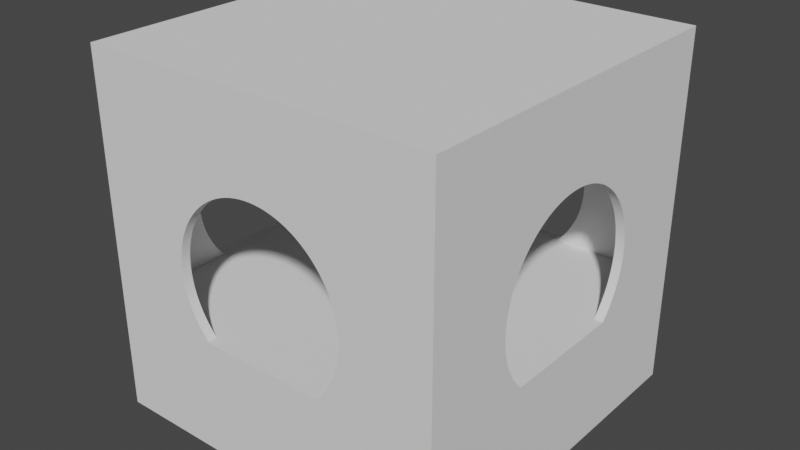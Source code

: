 # Source: 4way_splitter.blend  (saved by Blender 2.93.20; exported with 4.5.12 LTS)
import bpy
from mathutils import Matrix  # noqa: F401  (used for matrix-valued properties, if any)

bpy.ops.wm.read_factory_settings(use_empty=True)
scene = bpy.context.scene
scene.name = 'Scene'

# ---- collections
col_collection = bpy.data.collections.new('Collection'); scene.collection.children.link(col_collection)

# ---- world
world_world = bpy.data.worlds.new('World'); scene.world = world_world
world_world.use_nodes = True; world_world.node_tree.nodes.clear()
_N = world_world.node_tree.nodes; _L = world_world.node_tree.links
n0 = _N.new('ShaderNodeOutputWorld'); n0.name = 'World Output'; n0.location = (300, 300)
n1 = _N.new('ShaderNodeBackground'); n1.name = 'Background'; n1.location = (10, 300)
n1.inputs[0].default_value = (0.05088, 0.05088, 0.05088, 1.0)
_L.new(n1.outputs[0], n0.inputs[0])
n0.is_active_output = True
world_world.color = (0.05088, 0.05088, 0.05088)
world_world.use_sun_shadow = False
world_world.sun_shadow_jitter_overblur = 0.0

# ---- meshes
me_cube_001 = bpy.data.meshes.new('Cube.001')
me_cube_001.from_pydata([(-20.0, 0.008589, 10.0), (20.0, 0.008589, 10.0), (-20.0, 0.6365, 9.98), (20.0, 0.6365, 9.98), (-20.0, 1.262, 9.921), (20.0, 1.262, 9.921), (-20.0, 1.882, 9.823), (20.0, 1.882, 9.823), (-20.0, 2.495, 9.686), (20.0, 2.495, 9.686), (-20.0, 3.099, 9.511), (20.0, 3.099, 9.511), (-20.0, 3.69, 9.298), (20.0, 3.69, 9.298), (-20.0, 4.266, 9.048), (20.0, 4.266, 9.048), (-20.0, 4.826, 8.763), (20.0, 4.826, 8.763), (-20.0, 5.367, 8.443), (20.0, 5.367, 8.443), (-20.0, 5.886, 8.09), (20.0, 5.886, 8.09), (-20.0, 6.383, 7.705), (20.0, 6.383, 7.705), (-20.0, 6.854, 7.29), (20.0, 6.854, 7.29), (-20.0, 7.298, 6.845), (20.0, 7.298, 6.845), (-20.0, 7.714, 6.374), (20.0, 7.714, 6.374), (-20.0, 8.099, 5.878), (20.0, 8.099, 5.878), (-20.0, 8.452, 5.358), (20.0, 8.452, 5.358), (-20.0, 8.772, 4.818), (20.0, 8.772, 4.818), (-20.0, 9.057, 4.258), (20.0, 9.057, 4.258), (-20.0, 9.306, 3.681), (20.0, 9.306, 3.681), (-20.0, 9.519, 3.09), (20.0, 9.519, 3.09), (-20.0, 9.694, 2.487), (20.0, 9.694, 2.487), (-20.0, 9.831, 1.874), (20.0, 9.831, 1.874), (-20.0, 9.93, 1.253), (20.0, 9.93, 1.253), (-20.0, 9.989, 0.6279), (20.0, 9.989, 0.6279), (-20.0, 10.01, -4.013e-06), (20.0, 10.01, -4.013e-06), (-20.0, 9.989, -0.6279), (20.0, 9.989, -0.6279), (-20.0, 9.93, -1.253), (20.0, 9.93, -1.253), (-20.0, 9.831, -1.874), (20.0, 9.831, -1.874), (-20.0, 9.694, -2.487), (20.0, 9.694, -2.487), (-20.0, 9.519, -3.09), (20.0, 9.519, -3.09), (-20.0, 9.306, -3.681), (20.0, 9.306, -3.681), (-20.0, 9.057, -4.258), (20.0, 9.057, -4.258), (-20.0, 8.772, -4.818), (20.0, 8.772, -4.818), (-20.0, 8.452, -5.358), (20.0, 8.452, -5.358), (-20.0, 8.099, -5.878), (20.0, 8.099, -5.878), (-20.0, 7.714, -6.374), (20.0, 7.714, -6.374), (-20.0, 7.298, -6.845), (20.0, 7.298, -6.845), (-20.0, 6.854, -7.29), (20.0, 6.854, -7.29), (-20.0, 6.383, -7.705), (20.0, 6.383, -7.705), (-20.0, 5.886, -8.09), (20.0, 5.886, -8.09), (-20.0, 5.367, -8.443), (20.0, 5.367, -8.443), (-20.0, 4.826, -8.763), (20.0, 4.826, -8.763), (-20.0, 4.266, -9.048), (20.0, 4.266, -9.048), (-20.0, 3.69, -9.298), (20.0, 3.69, -9.298), (-20.0, 3.099, -9.511), (20.0, 3.099, -9.511), (-20.0, 2.495, -9.686), (20.0, 2.495, -9.686), (-20.0, 1.882, -9.823), (20.0, 1.882, -9.823), (-20.0, 1.262, -9.921), (20.0, 1.262, -9.921), (-20.0, 0.6365, -9.98), (20.0, 0.6365, -9.98), (-20.0, 0.008578, -10.0), (20.0, 0.008578, -10.0), (-20.0, -0.6193, -9.98), (20.0, -0.6193, -9.98), (-20.0, -1.245, -9.921), (20.0, -1.245, -9.921), (-20.0, -1.865, -9.823), (20.0, -1.865, -9.823), (-20.0, -2.478, -9.686), (20.0, -2.478, -9.686), (-20.0, -3.082, -9.511), (20.0, -3.082, -9.511), (-20.0, -3.673, -9.298), (20.0, -3.673, -9.298), (-20.0, -4.249, -9.048), (20.0, -4.249, -9.048), (-20.0, -4.809, -8.763), (20.0, -4.809, -8.763), (-20.0, -5.35, -8.443), (20.0, -5.35, -8.443), (-20.0, -5.869, -8.09), (20.0, -5.869, -8.09), (-20.0, -6.366, -7.705), (20.0, -6.366, -7.705), (-20.0, -6.837, -7.29), (20.0, -6.837, -7.29), (-20.0, -7.281, -6.845), (20.0, -7.281, -6.845), (-20.0, -7.697, -6.374), (20.0, -7.697, -6.374), (-20.0, -8.082, -5.878), (20.0, -8.082, -5.878), (-20.0, -8.435, -5.358), (20.0, -8.435, -5.358), (-20.0, -8.754, -4.818), (20.0, -8.754, -4.818), (-20.0, -9.04, -4.258), (20.0, -9.04, -4.258), (-20.0, -9.289, -3.681), (20.0, -9.289, -3.681), (-20.0, -9.502, -3.09), (20.0, -9.502, -3.09), (-20.0, -9.677, -2.487), (20.0, -9.677, -2.487), (-20.0, -9.814, -1.874), (20.0, -9.814, -1.874), (-20.0, -9.913, -1.253), (20.0, -9.913, -1.253), (-20.0, -9.972, -0.6279), (20.0, -9.972, -0.6279), (-20.0, -9.991, 1.442e-05), (20.0, -9.991, 1.442e-05), (-20.0, -9.972, 0.6279), (20.0, -9.972, 0.6279), (-20.0, -9.913, 1.253), (20.0, -9.913, 1.253), (-20.0, -9.814, 1.874), (20.0, -9.814, 1.874), (-20.0, -9.677, 2.487), (20.0, -9.677, 2.487), (-20.0, -9.502, 3.09), (20.0, -9.502, 3.09), (-20.0, -9.289, 3.681), (20.0, -9.289, 3.681), (-20.0, -9.04, 4.258), (20.0, -9.04, 4.258), (-20.0, -8.754, 4.818), (20.0, -8.754, 4.818), (-20.0, -8.435, 5.358), (20.0, -8.435, 5.358), (-20.0, -8.082, 5.878), (20.0, -8.082, 5.878), (-20.0, -7.697, 6.374), (20.0, -7.697, 6.374), (-20.0, -7.281, 6.845), (20.0, -7.281, 6.845), (-20.0, -6.837, 7.29), (20.0, -6.837, 7.29), (-20.0, -6.366, 7.705), (20.0, -6.366, 7.705), (-20.0, -5.869, 8.09), (20.0, -5.869, 8.09), (-20.0, -5.35, 8.443), (20.0, -5.35, 8.443), (-20.0, -4.809, 8.763), (20.0, -4.809, 8.763), (-20.0, -4.249, 9.048), (20.0, -4.249, 9.048), (-20.0, -3.673, 9.298), (20.0, -3.673, 9.298), (-20.0, -3.082, 9.511), (20.0, -3.082, 9.511), (-20.0, -2.478, 9.686), (20.0, -2.478, 9.686), (-20.0, -1.865, 9.823), (20.0, -1.865, 9.823), (-20.0, -1.245, 9.921), (20.0, -1.245, 9.921), (-20.0, -0.6193, 9.98), (20.0, -0.6193, 9.98), (0.0, 19.99, 10.0), (0.6279, 19.99, 9.98), (1.253, 19.99, 9.921), (1.874, 19.99, 9.823), (2.487, 19.99, 9.686), (3.09, 19.99, 9.511), (3.681, 19.99, 9.298), (4.258, 19.99, 9.048), (4.818, 19.99, 8.763), (5.358, 19.99, 8.443), (5.878, 19.99, 8.09), (6.374, 19.99, 7.705), (6.845, 19.99, 7.29), (7.29, 19.99, 6.845), (7.705, 19.99, 6.374), (8.09, 19.99, 5.878), (8.443, 19.99, 5.358), (8.763, 19.99, 4.818), (9.048, 19.99, 4.258), (9.298, 19.99, 3.681), (9.511, 19.99, 3.09), (9.686, 19.99, 2.487), (9.823, 19.99, 1.874), (9.921, 19.99, 1.253), (9.98, 19.99, 0.6279), (10.0, 19.99, -4.013e-06), (9.98, 19.99, -0.6279), (9.921, 19.99, -1.253), (9.823, 19.99, -1.874), (9.686, 19.99, -2.487), (9.511, 19.99, -3.09), (9.298, 19.99, -3.681), (9.048, 19.99, -4.258), (8.763, 19.99, -4.818), (8.443, 19.99, -5.358), (8.09, 19.99, -5.878), (7.705, 19.99, -6.374), (7.29, 19.99, -6.845), (6.845, 19.99, -7.29), (6.374, 19.99, -7.705), (5.878, 19.99, -8.09), (5.358, 19.99, -8.443), (4.818, 19.99, -8.763), (4.258, 19.99, -9.048), (3.681, 19.99, -9.298), (3.09, 19.99, -9.511), (2.487, 19.99, -9.686), (1.874, 19.99, -9.823), (1.253, 19.99, -9.921), (0.6279, 19.99, -9.98), (-1.041e-05, 19.99, -10.0), (-0.6279, 19.99, -9.98), (-1.253, 19.99, -9.921), (-1.874, 19.99, -9.823), (-2.487, 19.99, -9.686), (-3.09, 19.99, -9.511), (-3.681, 19.99, -9.298), (-4.258, 19.99, -9.048), (-4.818, 19.99, -8.763), (-5.358, 19.99, -8.443), (-5.878, 19.99, -8.09), (-6.374, 19.99, -7.705), (-6.845, 19.99, -7.29), (-7.29, 19.99, -6.845), (-7.705, 19.99, -6.374), (-8.09, 19.99, -5.878), (-8.443, 19.99, -5.358), (-8.763, 19.99, -4.818), (-9.048, 19.99, -4.258), (-9.298, 19.99, -3.681), (-9.511, 19.99, -3.09), (-9.686, 19.99, -2.487), (-9.823, 19.99, -1.874), (-9.921, 19.99, -1.253), (-9.98, 19.99, -0.6279), (-10.0, 19.99, 1.442e-05), (-9.98, 19.99, 0.6279), (-9.921, 19.99, 1.253), (-9.823, 19.99, 1.874), (-9.686, 19.99, 2.487), (-9.511, 19.99, 3.09), (-9.298, 19.99, 3.681), (-9.048, 19.99, 4.258), (-8.763, 19.99, 4.818), (-8.443, 19.99, 5.358), (-8.09, 19.99, 5.878), (-7.705, 19.99, 6.374), (-7.29, 19.99, 6.845), (-6.845, 19.99, 7.29), (-6.374, 19.99, 7.705), (-5.878, 19.99, 8.09), (-5.358, 19.99, 8.443), (-4.818, 19.99, 8.763), (-4.258, 19.99, 9.048), (-3.681, 19.99, 9.298), (-3.09, 19.99, 9.511), (-2.487, 19.99, 9.686), (-1.874, 19.99, 9.823), (-1.253, 19.99, 9.921), (-0.6279, 19.99, 9.98), (-19.0, -19.01, -19.0), (-19.0, -19.0, 19.0), (-19.0, 19.0, -19.0), (-19.0, 18.98, 19.0), (19.0, -19.01, -19.0), (19.0, -19.0, 19.0), (19.0, 19.0, -19.0), (19.0, 18.98, 19.0), (-20.0, -20.0, -20.0), (-20.0, -20.0, 20.0), (-20.0, 20.0, -20.0), (-20.0, 20.0, 20.0), (20.0, -20.0, -20.0), (20.0, -20.0, 20.0), (20.0, 20.0, -20.0), (20.0, 20.0, 20.0), (9.98, -20.0, -0.6279), (-7.705, -18.96, -6.374), (-7.705, -20.0, -6.374), (0.0, -20.0, 10.0), (0.0, -18.96, 10.0), (-7.705, 19.04, -6.374), (-9.921, -18.96, 1.253), (9.98, 19.04, -0.6279), (-9.921, -20.0, 1.253), (9.98, -18.96, -0.6279), (-5.878, -20.0, 8.09), (0.0, 19.04, 10.0), (-1.253, -20.0, -9.921), (-9.921, 19.04, 1.253), (-5.878, -18.96, 8.09), (6.374, -20.0, -7.705), (7.29, -20.0, 6.845), (7.068, -20.0, 7.068), (6.374, -18.96, -7.705), (-1.253, -18.96, -9.921), (-5.878, 19.04, 8.09), (7.29, 19.04, 6.845), (6.374, 19.04, -7.705), (-1.253, 19.04, -9.921), (7.29, -18.96, 6.845), (7.068, -18.96, 7.068), (0.6279, -20.0, 9.98), (-5.358, -20.0, 8.443), (0.6279, -18.96, 9.98), (-5.358, -18.96, 8.443), (-5.358, 19.04, 8.443), (-9.823, -20.0, 1.874), (0.6279, 19.04, 9.98), (-8.09, -20.0, -5.878), (-8.09, 19.04, -5.878), (-9.823, 19.04, 1.874), (-9.823, -18.96, 1.874), (-8.09, -18.96, -5.878), (5.878, -20.0, -8.09), (5.878, -18.96, -8.09), (5.878, 19.04, -8.09), (7.705, -20.0, 6.374), (7.705, 19.04, 6.374), (7.705, -18.96, 6.374), (9.921, -20.0, -1.253), (9.921, 19.04, -1.253), (-1.874, -20.0, -9.823), (9.921, -18.96, -1.253), (-1.874, -18.96, -9.823), (-1.874, 19.04, -9.823), (-9.686, -20.0, 2.487), (-9.686, 19.04, 2.487), (-9.686, -18.96, 2.487), (1.253, -20.0, 9.921), (1.253, -18.96, 9.921), (1.253, 19.04, 9.921), (-4.818, -20.0, 8.763), (-4.818, -18.96, 8.763), (-4.818, 19.04, 8.763), (-8.443, -20.0, -5.358), (-8.443, 19.04, -5.358), (-8.443, -18.96, -5.358), (5.358, -20.0, -8.443), (5.358, -18.96, -8.443), (5.358, 19.04, -8.443), (8.09, -20.0, 5.878), (8.09, 19.04, 5.878), (8.09, -18.96, 5.878), (-9.511, -20.0, 3.09), (9.823, -20.0, -1.874), (-9.511, 19.04, 3.09), (-9.511, -18.96, 3.09), (9.823, 19.04, -1.874), (9.823, -18.96, -1.874), (1.874, -20.0, 9.823), (-2.487, -20.0, -9.686), (-2.487, -18.96, -9.686), (1.874, -18.96, 9.823), (-2.487, 19.04, -9.686), (1.874, 19.04, 9.823), (-4.258, -20.0, 9.048), (-4.258, -18.96, 9.048), (-4.258, 19.04, 9.048), (4.818, -20.0, -8.763), (4.818, -18.96, -8.763), (-8.763, -20.0, -4.818), (-8.763, 19.04, -4.818), (4.818, 19.04, -8.763), (-8.763, -18.96, -4.818), (9.686, -20.0, -2.487), (9.686, 19.04, -2.487), (9.686, -18.96, -2.487), (-3.09, -20.0, -9.511), (-9.298, -20.0, 3.681), (-3.09, -18.96, -9.511), (-9.298, 19.04, 3.681), (-9.298, -18.96, 3.681), (-3.09, 19.04, -9.511), (8.443, -20.0, 5.358), (8.443, 19.04, 5.358), (8.443, -18.96, 5.358), (2.487, -20.0, 9.686), (2.487, -18.96, 9.686), (2.487, 19.04, 9.686), (-9.048, -20.0, -4.258), (-9.048, 19.04, -4.258), (-9.048, -18.96, -4.258), (-3.681, -20.0, -9.298), (-3.681, -20.0, 9.298), (-3.681, -18.96, -9.298), (-3.681, -18.96, 9.298), (-9.048, -20.0, 4.258), (-9.048, 19.04, 4.258), (-3.681, 19.04, -9.298), (-9.048, -18.96, 4.258), (-3.681, 19.04, 9.298), (4.258, -20.0, -9.048), (4.258, -18.96, -9.048), (4.258, 19.04, -9.048), (3.09, -20.0, 9.511), (3.09, -18.96, 9.511), (3.09, 19.04, 9.511), (9.511, -20.0, -3.09), (9.511, 19.04, -3.09), (9.511, -18.96, -3.09), (8.763, -20.0, 4.818), (8.763, 19.04, 4.818), (8.763, -18.96, 4.818), (-9.298, -20.0, -3.681), (-9.298, 19.04, -3.681), (-9.298, -18.96, -3.681), (-3.09, -20.0, 9.511), (-8.763, -20.0, 4.818), (-3.09, -18.96, 9.511), (-8.763, 19.04, 4.818), (-3.09, 19.04, 9.511), (-8.763, -18.96, 4.818), (3.681, -20.0, 9.298), (3.681, -18.96, 9.298), (3.681, 19.04, 9.298), (-4.258, -20.0, -9.048), (-4.258, -18.96, -9.048), (3.681, -20.0, -9.298), (-4.258, 19.04, -9.048), (3.681, -18.96, -9.298), (3.681, 19.04, -9.298), (-9.511, -20.0, -3.09), (-9.511, 19.04, -3.09), (-9.511, -18.96, -3.09), (9.298, -20.0, -3.681), (9.298, 19.04, -3.681), (9.298, -18.96, -3.681), (-2.487, -20.0, 9.686), (-2.487, -18.96, 9.686), (9.048, -20.0, 4.258), (-8.443, -20.0, 5.358), (-8.443, 19.04, 5.358), (-2.487, 19.04, 9.686), (-8.443, -18.96, 5.358), (9.048, 19.04, 4.258), (9.048, -18.96, 4.258), (4.258, -20.0, 9.048), (4.258, -18.96, 9.048), (4.258, 19.04, 9.048), (-4.818, -20.0, -8.763), (-4.818, -18.96, -8.763), (-4.818, 19.04, -8.763), (-9.686, -20.0, -2.487), (-9.686, 19.04, -2.487), (-9.686, -18.96, -2.487), (3.09, -20.0, -9.511), (3.09, -18.96, -9.511), (3.09, 19.04, -9.511), (9.048, -20.0, -4.258), (9.048, 19.04, -4.258), (9.048, -18.96, -4.258), (9.298, -20.0, 3.681), (9.298, 19.04, 3.681), (9.298, -18.96, 3.681), (4.818, -20.0, 8.763), (4.818, -18.96, 8.763), (-1.874, -20.0, 9.823), (4.818, 19.04, 8.763), (-1.874, -18.96, 9.823), (-1.874, 19.04, 9.823), (-8.09, -20.0, 5.878), (-8.09, 19.04, 5.878), (-8.09, -18.96, 5.878), (-5.358, -20.0, -8.443), (-5.358, -18.96, -8.443), (-5.358, 19.04, -8.443), (-9.823, -20.0, -1.874), (-9.823, 19.04, -1.874), (-9.823, -18.96, -1.874), (9.511, -20.0, 3.09), (9.511, 19.04, 3.09), (9.511, -18.96, 3.09), (2.487, -20.0, -9.686), (2.487, -18.96, -9.686), (5.358, -20.0, 8.443), (2.487, 19.04, -9.686), (5.358, -18.96, 8.443), (-7.705, -20.0, 6.374), (5.358, 19.04, 8.443), (-7.705, 19.04, 6.374), (-7.705, -18.96, 6.374), (8.763, -20.0, -4.818), (-1.253, -20.0, 9.921), (8.763, 19.04, -4.818), (-1.253, -18.96, 9.921), (8.763, -18.96, -4.818), (-5.878, -20.0, -8.09), (-1.253, 19.04, 9.921), (-5.878, -18.96, -8.09), (-5.878, 19.04, -8.09), (9.686, -20.0, 2.487), (9.686, 19.04, 2.487), (9.686, -18.96, 2.487), (-7.29, -20.0, 6.845), (-7.29, 19.04, 6.845), (-7.29, -18.96, 6.845), (-9.921, -20.0, -1.253), (-9.921, 19.04, -1.253), (-9.921, -18.96, -1.253), (-0.6279, -20.0, 9.98), (-0.6279, -18.96, 9.98), (5.878, -20.0, 8.09), (-0.6279, 19.04, 9.98), (-6.374, -20.0, -7.705), (5.878, -18.96, 8.09), (-6.374, -18.96, -7.705), (5.878, 19.04, 8.09), (-6.374, 19.04, -7.705), (1.874, -20.0, -9.823), (1.874, -18.96, -9.823), (1.874, 19.04, -9.823), (8.443, -20.0, -5.358), (8.443, 19.04, -5.358), (8.443, -18.96, -5.358), (-6.845, -20.0, 7.29), (-6.845, -18.96, 7.29), (-6.845, 19.04, 7.29), (9.823, -20.0, 1.874), (9.823, 19.04, 1.874), (9.823, -18.96, 1.874), (-9.98, -20.0, -0.6279), (-9.98, 19.04, -0.6279), (-9.98, -18.96, -0.6279), (1.253, -20.0, -9.921), (1.253, -18.96, -9.921), (1.253, 19.04, -9.921), (6.374, -20.0, 7.705), (6.374, -18.96, 7.705), (6.374, 19.04, 7.705), (-6.845, -20.0, -7.29), (-6.845, -18.96, -7.29), (-6.845, 19.04, -7.29), (-6.374, -20.0, 7.705), (-6.374, -18.96, 7.705), (-6.374, 19.04, 7.705), (8.09, -20.0, -5.878), (8.09, 19.04, -5.878), (8.09, -18.96, -5.878), (9.921, -20.0, 1.253), (9.921, 19.04, 1.253), (9.921, -18.96, 1.253), (0.6279, -20.0, -9.98), (0.6279, -18.96, -9.98), (0.6279, 19.04, -9.98), (-7.068, 19.04, -7.068), (-10.0, -20.0, 1.442e-05), (-10.0, 19.04, 1.442e-05), (-10.0, -18.96, 1.442e-05), (6.845, -20.0, 7.29), (6.845, -18.96, 7.29), (6.845, 19.04, 7.29), (9.98, -20.0, 0.6279), (9.98, 19.04, 0.6279), (9.98, -18.96, 0.6279), (7.705, -20.0, -6.374), (7.705, 19.04, -6.374), (7.705, -18.96, -6.374), (-1.041e-05, -20.0, -10.0), (-1.041e-05, -18.96, -10.0), (-1.041e-05, 19.04, -10.0), (-7.068, -20.0, -7.068), (-7.29, -20.0, -6.845), (-7.29, 19.04, -6.845), (-7.068, -18.96, -7.068), (-7.29, -18.96, -6.845), (7.068, 19.04, 7.068), (-9.98, -20.0, 0.6279), (-9.98, 19.04, 0.6279), (-9.98, -18.96, 0.6279), (10.0, -20.0, -4.013e-06), (10.0, 19.04, -4.013e-06), (10.0, -18.96, -4.013e-06), (7.29, -20.0, -6.845), (7.29, 19.04, -6.845), (7.29, -18.96, -6.845), (-0.6279, -20.0, -9.98), (-0.6279, -18.96, -9.98), (-0.6279, 19.04, -9.98), (6.845, -20.0, -7.29), (6.845, -18.96, -7.29), (6.845, 19.04, -7.29), (-9.925, 19.04, -1.214), (2.539, 19.99, 9.671), (3.141, 19.99, 9.492), (4.769, 19.99, -8.788), (4.208, 19.99, -9.07), (7.316, 19.04, 6.816), (9.982, 19.04, 0.5886), (1.927, 19.99, 9.811), (5.312, 19.99, -8.471), (6.845, 20.0, 7.29), (-9.982, 19.04, -0.5886), (1.307, 19.99, 9.913), (-7.316, 19.04, -6.816), (9.999, 19.04, -0.03928), (5.833, 19.99, -8.121), (0.05419, 19.99, 9.998), (0.6819, 19.99, 9.975), (7.729, 19.04, 6.343), (9.977, 19.04, -0.667), (-9.999, 19.04, 0.03929), (8.112, 19.04, 5.845), (-1.199, 19.99, 9.926), (-0.5737, 19.99, 9.982), (6.805, 19.99, -7.326), (6.331, 19.99, -7.738), (7.29, 20.0, 6.845), (-9.977, 19.04, 0.667), (-7.729, 19.04, -6.343), (-2.434, 19.99, 9.698), (-1.82, 19.99, 9.831), (7.251, 19.99, -6.884), (-8.112, 19.04, -5.845), (9.915, 19.04, -1.292), (9.814, 19.04, -1.912), (8.463, 19.04, 5.324), (-3.038, 19.99, 9.526), (-9.915, 19.04, 1.292), (8.781, 19.04, 4.783), (-8.463, 19.04, -5.324), (-6.845, 20.0, -7.29), (-3.63, 19.99, 9.316), (-9.814, 19.04, 1.912), (-8.781, 19.04, -4.783), (9.675, 19.04, -2.525), (9.497, 19.04, -3.127), (-4.769, 19.99, 8.788), (-4.208, 19.99, 9.07), (-7.29, 20.0, -6.845), (9.064, 19.04, 4.222), (-5.833, 19.99, 8.121), (-9.675, 19.04, 2.525), (-9.064, 19.04, -4.222), (-5.312, 19.99, 8.471), (9.311, 19.04, 3.644), (-9.497, 19.04, 3.127), (-9.311, 19.04, -3.644), (9.282, 19.04, -3.717), (-6.805, 19.99, 7.326), (-6.331, 19.99, 7.738), (9.03, 19.04, -4.293), (-7.251, 19.99, 6.884), (-9.282, 19.04, 3.717), (-9.03, 19.04, 4.293), (8.743, 19.04, -4.851), (9.522, 19.04, 3.052), (-9.522, 19.04, -3.052), (8.421, 19.04, -5.391), (-8.743, 19.04, 4.851), (9.694, 19.04, 2.449), (-9.694, 19.04, -2.449), (-8.421, 19.04, 5.391), (8.066, 19.04, -5.909), (9.829, 19.04, 1.835), (-9.829, 19.04, -1.835), (7.679, 19.04, -6.404), (9.925, 19.04, 1.214), (-8.066, 19.04, 5.909), (-7.679, 19.04, 6.404), (6.415, 19.99, 7.669), (5.921, 19.99, 8.057), (4.864, 19.99, 8.735), (5.403, 19.99, 8.413), (3.731, 19.99, 9.276), (4.306, 19.99, 9.024), (-10.0, 20.0, 1.442e-05), (-9.98, 20.0, -0.6279), (-9.921, 20.0, -1.253), (-9.921, 20.0, 1.253), (-9.98, 20.0, 0.6279), (-9.511, 20.0, -3.09), (-9.511, 20.0, 3.09), (-9.686, 20.0, -2.487), (-9.686, 20.0, 2.487), (-9.298, 20.0, -3.681), (-9.823, 20.0, -1.874), (-9.823, 20.0, 1.874), (-9.048, 20.0, 4.258), (-8.763, 20.0, -4.818), (-9.048, 20.0, -4.258), (-8.763, 20.0, 4.818), (-8.09, 20.0, -5.878), (-8.09, 20.0, 5.878), (-7.29, 20.0, 6.845), (-7.705, 20.0, -6.374), (-7.705, 20.0, 6.374), (-8.443, 20.0, -5.358), (-8.443, 20.0, 5.358), (-9.298, 20.0, 3.681), (-6.374, 20.0, -7.705), (-4.818, 20.0, -8.763), (-5.358, 20.0, -8.443), (-5.878, 20.0, -8.09), (-3.681, 20.0, -9.298), (-3.09, 20.0, -9.511), (-1.874, 20.0, -9.823), (-0.6279, 20.0, -9.98), (-1.253, 20.0, -9.921), (-2.487, 20.0, -9.686), (-4.258, 20.0, -9.048), (1.253, 20.0, -9.921), (0.6279, 20.0, -9.98), (3.09, 20.0, -9.511), (2.487, 20.0, -9.686), (1.874, 20.0, -9.823), (4.258, 20.0, -9.048), (5.358, 20.0, -8.443), (4.818, 20.0, -8.763), (6.845, 20.0, -7.29), (7.068, 20.0, -7.068), (5.878, 20.0, -8.09), (6.374, 20.0, -7.705), (-1.041e-05, 20.0, -10.0), (3.681, 20.0, -9.298), (-7.068, 20.0, 7.068), (-6.845, 20.0, 7.29), (-6.374, 20.0, 7.705), (-4.818, 20.0, 8.763), (-5.358, 20.0, 8.443), (-5.878, 20.0, 8.09), (-4.258, 20.0, 9.048), (-3.681, 20.0, 9.298), (-3.09, 20.0, 9.511), (-1.874, 20.0, 9.823), (-0.6279, 20.0, 9.98), (-1.253, 20.0, 9.921), (-2.487, 20.0, 9.686), (1.253, 20.0, 9.921), (0.6279, 20.0, 9.98), (3.09, 20.0, 9.511), (2.487, 20.0, 9.686), (1.874, 20.0, 9.823), (4.258, 20.0, 9.048), (4.818, 20.0, 8.763), (5.878, 20.0, 8.09), (6.374, 20.0, 7.705), (5.358, 20.0, 8.443), (3.681, 20.0, 9.298), (0.0, 20.0, 10.0), (7.29, 20.0, -6.845), (8.09, 20.0, 5.878), (7.705, 20.0, -6.374), (7.705, 20.0, 6.374), (8.443, 20.0, -5.358), (9.048, 20.0, -4.258), (9.048, 20.0, 4.258), (8.763, 20.0, -4.818), (8.763, 20.0, 4.818), (8.09, 20.0, -5.878), (8.443, 20.0, 5.358), (9.686, 20.0, -2.487), (9.686, 20.0, 2.487), (9.511, 20.0, -3.09), (9.511, 20.0, 3.09), (9.921, 20.0, -1.253), (9.921, 20.0, 1.253), (10.0, 20.0, -4.013e-06), (9.98, 20.0, -0.6279), (9.98, 20.0, 0.6279), (9.823, 20.0, 1.874), (9.298, 20.0, -3.681), (9.823, 20.0, -1.874), (9.298, 20.0, 3.681), (-6.415, 19.99, -7.669), (-5.921, 19.99, -8.057), (-4.864, 19.99, -8.735), (-5.403, 19.99, -8.413), (-4.306, 19.99, -9.024), (-3.731, 19.99, -9.276), (-2.539, 19.99, -9.671), (-3.141, 19.99, -9.492), (-1.927, 19.99, -9.811), (-1.307, 19.99, -9.913), (-0.0542, 19.99, -9.998), (-0.6819, 19.99, -9.975), (0.5737, 19.99, -9.982), (1.199, 19.99, -9.926), (1.82, 19.99, -9.831), (2.434, 19.99, -9.698), (3.63, 19.99, -9.316), (3.038, 19.99, -9.526), (19.0, 0.008589, 10.0), (-19.0, 0.008589, 10.0), (-19.0, 9.989, -0.6279), (19.0, 9.989, -0.6279), (-19.0, -9.913, 1.253), (19.0, -0.6193, -9.98), (19.0, -9.913, 1.253), (-19.0, -0.6193, -9.98), (19.0, -6.366, 7.705), (-19.0, -6.366, 7.705), (-19.0, -7.697, -6.374), (19.0, 6.854, -7.29), (-19.0, 6.854, -7.29), (19.0, -7.697, -6.374), (-19.0, 0.6365, 9.98), (19.0, 0.6365, 9.98), (-19.0, -1.245, -9.921), (-19.0, -5.869, 8.09), (19.0, -1.245, -9.921), (19.0, -5.869, 8.09), (19.0, 7.298, 6.845), (-19.0, 7.298, 6.845), (20.0, 7.011, 7.133), (19.0, 7.03, 7.113), (-19.0, 6.383, -7.705), (19.0, 6.383, -7.705), (-19.0, 9.93, -1.253), (19.0, 9.93, -1.253), (-19.0, -9.814, 1.874), (19.0, -9.814, 1.874), (-19.0, -8.082, -5.878), (19.0, -8.082, -5.878), (-19.0, 1.262, 9.921), (19.0, 1.262, 9.921), (-19.0, -1.865, -9.823), (19.0, -1.865, -9.823), (-19.0, -5.35, 8.443), (-19.0, 9.831, -1.874), (19.0, 9.831, -1.874), (19.0, -5.35, 8.443), (-19.0, -9.677, 2.487), (-19.0, 5.886, -8.09), (19.0, 5.886, -8.09), (19.0, -9.677, 2.487), (-19.0, 7.714, 6.374), (19.0, 7.714, 6.374), (-19.0, -2.478, -9.686), (19.0, -2.478, -9.686), (-19.0, -8.435, -5.358), (19.0, -8.435, -5.358), (-19.0, 1.882, 9.823), (19.0, 1.882, 9.823), (-19.0, 9.694, -2.487), (19.0, 9.694, -2.487), (-19.0, 5.367, -8.443), (19.0, 5.367, -8.443), (-19.0, -3.082, -9.511), (19.0, -3.082, -9.511), (-19.0, -4.809, 8.763), (19.0, -4.809, 8.763), (-19.0, 8.099, 5.878), (19.0, 8.099, 5.878), (-19.0, -9.502, 3.09), (19.0, -9.502, 3.09), (-19.0, 9.519, -3.09), (-19.0, -8.754, -4.818), (19.0, 9.519, -3.09), (19.0, -8.754, -4.818), (-19.0, 2.495, 9.686), (-19.0, 4.826, -8.763), (19.0, 2.495, 9.686), (19.0, 4.826, -8.763), (-19.0, -3.673, -9.298), (19.0, -3.673, -9.298), (-19.0, -4.249, 9.048), (-19.0, -9.289, 3.681), (19.0, -4.249, 9.048), (19.0, -9.289, 3.681), (-19.0, 8.452, 5.358), (19.0, 8.452, 5.358), (-19.0, -9.04, -4.258), (19.0, -9.04, -4.258), (-19.0, 9.306, -3.681), (19.0, 9.306, -3.681), (-19.0, 3.099, 9.511), (19.0, 3.099, 9.511), (-19.0, 4.266, -9.048), (19.0, 4.266, -9.048), (-19.0, -4.249, -9.048), (19.0, -4.249, -9.048), (-19.0, -9.04, 4.258), (19.0, -9.04, 4.258), (-19.0, -3.673, 9.298), (19.0, -3.673, 9.298), (-19.0, 8.772, 4.818), (19.0, 8.772, 4.818), (-19.0, -9.289, -3.681), (19.0, -9.289, -3.681), (-19.0, 3.69, 9.298), (19.0, 3.69, 9.298), (-19.0, 9.057, -4.258), (-19.0, 3.69, -9.298), (19.0, 9.057, -4.258), (19.0, 3.69, -9.298), (-19.0, -4.809, -8.763), (19.0, -4.809, -8.763), (-19.0, -8.754, 4.818), (19.0, -8.754, 4.818), (-19.0, 4.266, 9.048), (-19.0, -3.082, 9.511), (19.0, 4.266, 9.048), (-19.0, -9.502, -3.09), (-19.0, 3.099, -9.511), (19.0, 3.099, -9.511), (19.0, -3.082, 9.511), (19.0, -9.502, -3.09), (-19.0, 9.057, 4.258), (19.0, 9.057, 4.258), (-19.0, 8.772, -4.818), (19.0, 8.772, -4.818), (-19.0, -5.35, -8.443), (19.0, -5.35, -8.443), (-19.0, -8.435, 5.358), (19.0, -8.435, 5.358), (-19.0, 4.826, 8.763), (19.0, 4.826, 8.763), (-19.0, 2.495, -9.686), (19.0, 2.495, -9.686), (-19.0, -2.478, 9.686), (19.0, -2.478, 9.686), (-19.0, 9.306, 3.681), (19.0, 9.306, 3.681), (-19.0, -5.869, -8.09), (19.0, -5.869, -8.09), (-19.0, 8.452, -5.358), (19.0, 8.452, -5.358), (-19.0, -9.677, -2.487), (19.0, -9.677, -2.487), (-19.0, -8.082, 5.878), (19.0, -8.082, 5.878), (-19.0, -1.865, 9.823), (19.0, -1.865, 9.823), (-19.0, 5.367, 8.443), (-19.0, 1.882, -9.823), (19.0, 5.367, 8.443), (19.0, 1.882, -9.823), (-19.0, 9.519, 3.09), (19.0, 9.519, 3.09), (-19.0, 8.099, -5.878), (19.0, 8.099, -5.878), (-19.0, -6.366, -7.705), (-19.0, -9.814, -1.874), (19.0, -6.366, -7.705), (19.0, -9.814, -1.874), (-19.0, -7.697, 6.374), (19.0, -7.697, 6.374), (-19.0, -1.245, 9.921), (19.0, -1.245, 9.921), (-19.0, 7.714, -6.374), (19.0, 7.714, -6.374), (-19.0, 1.262, -9.921), (19.0, 1.262, -9.921), (-19.0, 5.886, 8.09), (19.0, 5.886, 8.09), (-19.0, -9.913, -1.253), (19.0, -9.913, -1.253), (-19.0, 9.694, 2.487), (19.0, 9.694, 2.487), (-19.0, -6.837, -7.29), (19.0, -6.837, -7.29), (-19.0, 7.298, -6.845), (19.0, 7.298, -6.845), (-19.0, 0.6365, -9.98), (19.0, 0.6365, -9.98), (-19.0, -7.281, 6.845), (19.0, -7.281, 6.845), (-19.0, -0.6193, 9.98), (19.0, -0.6193, 9.98), (-19.0, -9.972, -0.6279), (19.0, -9.972, -0.6279), (-19.0, 6.383, 7.705), (19.0, 6.383, 7.705), (-20.0, 7.011, -7.133), (-19.0, 6.865, -7.279), (-19.0, 9.831, 1.874), (19.0, 9.831, 1.874), (-19.0, 0.008578, -10.0), (19.0, 0.008578, -10.0), (-19.0, -7.281, -6.845), (19.0, -7.281, -6.845), (-19.0, -9.991, 1.442e-05), (19.0, -9.991, 1.442e-05), (-19.0, -6.837, 7.29), (-19.0, 6.854, 7.29), (19.0, -6.837, 7.29), (-19.0, 9.93, 1.253), (19.0, 6.854, 7.29), (19.0, 9.93, 1.253), (-19.0, 7.03, 7.113), (-19.0, -9.972, 0.6279), (19.0, -9.972, 0.6279), (-19.0, 9.989, 0.6279), (19.0, 9.989, 0.6279), (-19.0, 10.01, -4.013e-06), (19.0, 10.01, -4.013e-06), (-20.0, -19.98, -7.007), (20.0, -19.98, -7.007), (-20.0, 20.02, -7.007), (20.0, 20.02, -7.007), (-0.2217, -19.98, -7.007), (7.138, -19.98, -7.007), (-7.143, -19.98, -7.007), (20.0, 7.155, -7.007), (20.0, -7.105, -7.007), (-20.0, -7.146, -7.007), (-20.0, 7.129, -7.007), (-7.191, 20.02, -7.007), (7.158, 20.02, -7.007)], [], [(310, 314, 312, 308), (315, 311, 309, 313), (302, 300, 304, 306), (303, 307, 305, 301), (344, 342, 319, 320), (344, 370, 369, 342), (370, 393, 390, 369), (393, 418, 417, 390), (418, 436, 435, 417), (436, 454, 453, 435), (454, 478, 477, 453), (478, 496, 495, 477), (496, 517, 515, 495), (517, 545, 542, 515), (545, 568, 567, 542), (568, 590, 589, 567), (212, 213, 337, 606, 591), (333, 589, 590, 341, 340, 332), (332, 340, 359, 357), (357, 359, 383, 381), (381, 383, 416, 414), (414, 416, 443, 441), (441, 443, 476, 470), (470, 476, 494, 492), (492, 494, 512, 510), (510, 512, 533, 531), (531, 533, 560, 558), (558, 560, 581, 579), (579, 581, 594, 592), (592, 594, 612, 610), (325, 316, 610, 612), (316, 325, 363, 360), (360, 363, 389, 385), (385, 389, 407, 405), (405, 407, 440, 438), (438, 440, 467, 465), (465, 467, 491, 489), (489, 491, 526, 522), (522, 526, 554, 552), (552, 554, 578, 576), (576, 578, 597, 595), (595, 597, 615, 613), (613, 615, 620, 619), (334, 331, 619, 620), (331, 334, 355, 354), (354, 355, 379, 378), (378, 379, 400, 399), (399, 400, 433, 432), (432, 433, 460, 458), (458, 460, 487, 486), (486, 487, 514, 513), (513, 514, 550, 549), (549, 550, 565, 564), (564, 565, 583, 582), (582, 583, 599, 598), (598, 599, 617, 616), (335, 328, 616, 617), (328, 335, 364, 362), (362, 364, 392, 391), (391, 392, 410, 408), (408, 410, 425, 423), (423, 425, 457, 456), (456, 457, 481, 480), (480, 481, 505, 504), (504, 505, 529, 527), (527, 529, 546, 544), (544, 546, 571, 570), (585, 572, 262, 263, 603), (604, 605, 602, 601, 570, 571), (605, 317, 318, 602), (317, 353, 349, 318), (353, 377, 375, 349), (377, 404, 401, 375), (404, 422, 420, 401), (422, 446, 444, 420), (446, 464, 462, 444), (464, 485, 483, 462), (485, 509, 507, 483), (509, 539, 537, 507), (539, 563, 561, 537), (563, 588, 586, 561), (588, 609, 607, 586), (609, 322, 324, 607), (322, 352, 347, 324), (352, 368, 366, 347), (368, 387, 384, 366), (387, 412, 409, 384), (412, 430, 427, 409), (430, 452, 448, 427), (452, 474, 471, 448), (474, 503, 501, 471), (503, 521, 518, 501), (521, 536, 534, 518), (536, 556, 555, 534), (556, 574, 573, 555), (574, 330, 326, 573), (345, 343, 326, 330), (345, 373, 372, 343), (373, 397, 396, 372), (397, 426, 424, 396), (426, 449, 447, 424), (449, 469, 468, 447), (469, 499, 497, 468), (499, 525, 523, 497), (525, 541, 540, 523), (541, 320, 319, 540), (601, 308, 312, 313, 333, 332, 357, 381, 414, 441, 470, 492, 510, 531, 558, 579, 592, 610, 316, 360, 385, 405, 438, 465, 489, 522, 552, 576, 595, 613, 619, 331, 354, 378, 399, 432, 458, 486, 513, 549, 564, 582, 598, 616, 328, 362, 391, 408, 423, 456, 480, 504, 527, 544, 570), (333, 313, 309, 308, 601, 602, 318, 349, 375, 401, 420, 444, 462, 483, 507, 537, 561, 586, 607, 324, 347, 366, 384, 409, 427, 448, 471, 501, 518, 534, 555, 573, 326, 343, 372, 396, 424, 447, 468, 497, 523, 540, 319, 342, 369, 390, 417, 435, 453, 477, 495, 515, 542, 567, 589), (341, 305, 304, 300, 604, 571, 546, 529, 505, 481, 457, 425, 410, 392, 364, 335, 617, 599, 583, 565, 550, 514, 487, 460, 433, 400, 379, 355, 334, 620, 615, 597, 578, 554, 526, 491, 467, 440, 407, 389, 363, 325, 612, 594, 581, 560, 533, 512, 494, 476, 443, 416, 383, 359, 340), (605, 604, 300, 301, 305, 341, 590, 568, 545, 517, 496, 478, 454, 436, 418, 393, 370, 344, 320, 541, 525, 499, 469, 449, 426, 397, 373, 345, 330, 574, 556, 536, 521, 503, 474, 452, 430, 412, 387, 368, 352, 322, 609, 588, 563, 539, 509, 485, 464, 446, 422, 404, 377, 353, 317), (201, 637, 200, 779, 769), (202, 638, 201, 769, 768), (203, 633, 202, 768, 772), (204, 629, 203, 772, 771), (205, 623, 204, 771, 770), (206, 624, 205, 770, 778), (207, 704, 206, 778, 773), (208, 705, 207, 773, 774), (209, 702, 208, 774, 777), (210, 703, 209, 777, 775), (211, 701, 210, 775, 776), (212, 700, 211, 776, 631), (647, 213, 212, 631), (783, 214, 213, 647), (781, 215, 214, 783), (790, 216, 215, 781), (788, 217, 216, 790), (786, 218, 217, 788), (803, 219, 218, 786), (794, 220, 219, 803), (792, 221, 220, 794), (800, 222, 221, 792), (796, 223, 222, 800), (799, 224, 223, 796), (797, 225, 224, 799), (798, 226, 225, 797), (795, 227, 226, 798), (802, 228, 227, 795), (791, 229, 228, 802), (793, 230, 229, 791), (801, 231, 230, 793), (785, 232, 231, 801), (787, 233, 232, 785), (784, 234, 233, 787), (789, 235, 234, 784), (782, 236, 235, 789), (780, 237, 236, 782), (750, 749, 238, 652, 237, 780), (752, 239, 645, 238, 749), (751, 240, 646, 239, 752), (747, 241, 636, 240, 751), (748, 242, 630, 241, 747), (746, 243, 625, 242, 748), (754, 244, 626, 243, 746), (244, 754, 743, 245, 820), (245, 743, 744, 246, 821), (246, 744, 745, 247, 819), (247, 745, 741, 248, 818), (248, 741, 742, 249, 817), (249, 742, 753, 250, 816), (250, 753, 737, 251, 814), (251, 737, 738, 252, 815), (252, 738, 736, 253, 813), (253, 736, 739, 254, 812), (254, 739, 735, 255, 810), (255, 735, 734, 256, 811), (256, 734, 740, 257, 809), (257, 740, 731, 258, 808), (258, 731, 732, 259, 806), (259, 732, 733, 260, 807), (260, 733, 730, 261, 805), (261, 730, 661, 262, 804), (263, 262, 661, 669), (669, 725, 264, 263), (722, 265, 264, 725), (727, 266, 265, 722), (719, 267, 266, 727), (720, 268, 267, 719), (715, 269, 268, 720), (711, 270, 269, 715), (713, 271, 270, 711), (716, 272, 271, 713), (708, 273, 272, 716), (707, 274, 273, 708), (706, 275, 274, 707), (710, 276, 275, 706), (709, 277, 276, 710), (717, 278, 277, 709), (714, 279, 278, 717), (712, 280, 279, 714), (729, 281, 280, 712), (718, 282, 281, 729), (721, 283, 282, 718), (728, 284, 283, 721), (723, 285, 284, 728), (726, 286, 285, 723), (724, 287, 286, 726), (288, 682, 287, 724, 755, 756), (289, 679, 288, 756, 757), (290, 680, 289, 757, 760), (291, 671, 290, 760, 759), (292, 674, 291, 759, 758), (293, 667, 292, 758, 761), (294, 668, 293, 761, 762), (295, 662, 294, 762, 763), (296, 657, 295, 763, 767), (297, 650, 296, 767, 764), (298, 651, 297, 764, 766), (299, 643, 298, 766, 765), (200, 644, 299, 765, 779), (314, 310, 311, 755, 724, 726, 723, 728, 721, 718, 729, 712, 714, 717, 709, 710, 706, 707, 708, 716, 713, 711, 715, 720, 719, 727, 722, 725, 669, 661, 730, 733, 732, 731, 740, 734, 735, 739, 736, 738, 737, 753, 742, 741, 745, 744, 743, 754, 746, 748, 747, 751, 752, 749, 750), (311, 315, 314, 750, 780, 782, 789, 784, 787, 785, 801, 793, 791, 802, 795, 798, 797, 799, 796, 800, 792, 794, 803, 786, 788, 790, 781, 783, 647, 631, 776, 775, 777, 774, 773, 778, 770, 771, 772, 768, 769, 779, 765, 766, 764, 767, 763, 762, 761, 758, 759, 760, 757, 756, 755), (348, 327, 200, 637, 201), (371, 348, 201, 638, 202), (395, 371, 202, 633, 203), (419, 395, 203, 629, 204), (437, 419, 204, 623, 205), (455, 437, 205, 624, 206), (479, 455, 206, 704, 207), (498, 479, 207, 705, 208), (519, 498, 208, 702, 209), (547, 519, 209, 703, 210), (569, 547, 210, 701, 211), (591, 569, 211, 700, 212), (213, 214, 358, 627, 337), (214, 215, 382, 639, 358), (215, 216, 415, 642, 382), (216, 217, 442, 656, 415), (217, 218, 475, 659, 442), (218, 219, 493, 670, 475), (219, 220, 511, 675, 493), (220, 221, 532, 686, 511), (221, 222, 559, 690, 532), (222, 223, 580, 694, 559), (223, 224, 593, 697, 580), (224, 225, 611, 628, 593), (225, 226, 323, 635, 611), (226, 227, 361, 640, 323), (227, 228, 388, 654, 361), (228, 229, 406, 655, 388), (229, 230, 439, 665, 406), (230, 231, 466, 666, 439), (231, 232, 490, 678, 466), (232, 233, 524, 681, 490), (233, 234, 553, 685, 524), (234, 235, 577, 688, 553), (235, 236, 596, 693, 577), (236, 237, 614, 696, 596), (238, 621, 614, 237, 652), (239, 338, 621, 238, 645), (240, 356, 338, 239, 646), (241, 380, 356, 240, 636), (242, 403, 380, 241, 630), (243, 434, 403, 242, 625), (244, 461, 434, 243, 626), (245, 488, 461, 244, 820), (246, 516, 488, 245, 821), (247, 551, 516, 246, 819), (248, 566, 551, 247, 818), (249, 584, 566, 248, 817), (250, 600, 584, 249, 816), (251, 618, 600, 250, 814), (252, 339, 618, 251, 815), (253, 365, 339, 252, 813), (254, 394, 365, 253, 812), (255, 413, 394, 254, 810), (256, 429, 413, 255, 811), (257, 459, 429, 256, 809), (258, 482, 459, 257, 808), (259, 506, 482, 258, 806), (260, 530, 506, 259, 807), (261, 548, 530, 260, 805), (262, 572, 548, 261, 804), (603, 263, 264, 321, 634), (321, 264, 265, 350, 649), (350, 265, 266, 376, 653), (376, 266, 267, 402, 660), (402, 267, 268, 421, 664), (421, 268, 269, 445, 673), (445, 269, 270, 463, 677), (463, 270, 271, 484, 687), (484, 271, 272, 508, 691), (508, 272, 273, 538, 695), (538, 273, 274, 562, 622), (562, 274, 275, 587, 632), (587, 275, 276, 608, 641), (608, 276, 277, 329, 648), (329, 277, 278, 351, 658), (351, 278, 279, 367, 663), (367, 279, 280, 386, 672), (386, 280, 281, 411, 676), (411, 281, 282, 428, 683), (428, 282, 283, 450, 684), (450, 283, 284, 472, 689), (472, 284, 285, 502, 692), (502, 285, 286, 520, 698), (520, 286, 287, 535, 699), (557, 535, 287, 682, 288), (575, 557, 288, 679, 289), (336, 575, 289, 680, 290), (346, 336, 290, 671, 291), (374, 346, 291, 674, 292), (398, 374, 292, 667, 293), (431, 398, 293, 668, 294), (451, 431, 294, 662, 295), (473, 451, 295, 657, 296), (500, 473, 296, 650, 297), (528, 500, 297, 651, 298), (543, 528, 298, 643, 299), (327, 543, 299, 644, 200), (591, 606, 307, 303, 302, 585, 603, 634, 321, 649, 350, 653, 376, 660, 402, 664, 421, 673, 445, 677, 463, 687, 484, 691, 508, 695, 538, 622, 562, 632, 587, 641, 608, 648, 329, 658, 351, 663, 367, 672, 386, 676, 411, 683, 428, 684, 450, 689, 472, 692, 502, 698, 520, 699, 535, 557, 575, 336, 346, 374, 398, 431, 451, 473, 500, 528, 543, 327, 348, 371, 395, 419, 437, 455, 479, 498, 519, 547, 569), (585, 302, 306, 307, 606, 337, 627, 358, 639, 382, 642, 415, 656, 442, 659, 475, 670, 493, 675, 511, 686, 532, 690, 559, 694, 580, 697, 593, 628, 611, 635, 323, 640, 361, 654, 388, 655, 406, 665, 439, 666, 466, 678, 490, 681, 524, 685, 553, 688, 577, 693, 596, 696, 614, 621, 338, 356, 380, 403, 434, 461, 488, 516, 551, 566, 584, 600, 618, 339, 365, 394, 413, 429, 459, 482, 506, 530, 548, 572), (0, 2, 836, 823), (837, 3, 1, 822), (2, 4, 854, 836), (855, 5, 3, 837), (4, 6, 872, 854), (873, 7, 5, 855), (6, 8, 890, 872), (892, 9, 7, 873), (8, 10, 906, 890), (907, 11, 9, 892), (10, 12, 920, 906), (921, 13, 11, 907), (12, 14, 930, 920), (932, 15, 13, 921), (14, 16, 946, 930), (947, 17, 15, 932), (16, 18, 964, 946), (966, 19, 17, 947), (18, 20, 984, 964), (985, 21, 19, 966), (20, 22, 1002, 984), (1003, 23, 21, 985), (22, 24, 1015, 1002), (1018, 25, 23, 1003), (24, 26, 843, 1020, 1015), (27, 844, 25, 1018, 845, 842), (26, 28, 866, 843), (867, 29, 27, 842), (28, 30, 882, 866), (883, 31, 29, 867), (30, 32, 900, 882), (901, 33, 31, 883), (32, 34, 916, 900), (917, 35, 33, 901), (34, 36, 938, 916), (939, 37, 35, 917), (36, 38, 952, 938), (953, 39, 37, 939), (38, 40, 968, 952), (969, 41, 39, 953), (40, 42, 988, 968), (989, 43, 41, 969), (42, 44, 1006, 988), (1007, 45, 43, 989), (44, 46, 1017, 1006), (1019, 47, 45, 1007), (46, 48, 1023, 1017), (1024, 49, 47, 1019), (48, 50, 1025, 1023), (1026, 51, 49, 1024), (50, 52, 824, 1025), (825, 53, 51, 1026), (52, 54, 848, 824), (849, 55, 53, 825), (54, 56, 859, 848), (860, 57, 55, 849), (56, 58, 874, 859), (875, 59, 57, 860), (58, 60, 886, 874), (888, 61, 59, 875), (60, 62, 904, 886), (905, 63, 61, 888), (62, 64, 922, 904), (924, 65, 63, 905), (64, 66, 940, 922), (941, 67, 65, 924), (66, 68, 956, 940), (957, 69, 67, 941), (68, 70, 970, 956), (971, 71, 69, 957), (70, 72, 980, 970), (981, 73, 71, 971), (72, 74, 992, 980), (993, 75, 73, 981), (1004, 76, 834, 1005, 992, 74), (833, 77, 75, 993), (76, 78, 846, 834), (847, 79, 77, 833), (78, 80, 863, 846), (864, 81, 79, 847), (80, 82, 876, 863), (877, 83, 81, 864), (82, 84, 891, 876), (893, 85, 83, 877), (84, 86, 908, 891), (909, 87, 85, 893), (86, 88, 923, 908), (925, 89, 87, 909), (88, 90, 934, 923), (935, 91, 89, 925), (90, 92, 948, 934), (949, 93, 91, 935), (92, 94, 965, 948), (967, 95, 93, 949), (94, 96, 982, 965), (983, 97, 95, 967), (96, 98, 994, 982), (995, 99, 97, 983), (98, 100, 1008, 994), (1009, 101, 99, 995), (100, 102, 829, 1008), (827, 103, 101, 1009), (102, 104, 838, 829), (840, 105, 103, 827), (104, 106, 856, 838), (857, 107, 105, 840), (106, 108, 868, 856), (869, 109, 107, 857), (108, 110, 878, 868), (879, 111, 109, 869), (110, 112, 894, 878), (895, 113, 111, 879), (112, 114, 910, 894), (911, 115, 113, 895), (114, 116, 926, 910), (927, 117, 115, 911), (116, 118, 942, 926), (943, 119, 117, 927), (118, 120, 954, 942), (955, 121, 119, 943), (120, 122, 972, 954), (974, 123, 121, 955), (122, 124, 990, 972), (991, 125, 123, 974), (990, 124, 126, 1010), (125, 991, 1011, 127), (126, 128, 832, 1010), (835, 129, 127, 1011), (128, 130, 852, 832), (853, 131, 129, 835), (130, 132, 870, 852), (871, 133, 131, 853), (132, 134, 887, 870), (889, 135, 133, 871), (134, 136, 902, 887), (903, 137, 135, 889), (136, 138, 918, 902), (919, 139, 137, 903), (138, 140, 933, 918), (937, 141, 139, 919), (140, 142, 958, 933), (959, 143, 141, 937), (142, 144, 973, 958), (975, 145, 143, 959), (144, 146, 986, 973), (987, 147, 145, 975), (146, 148, 1000, 986), (1001, 149, 147, 987), (148, 150, 1012, 1000), (1013, 151, 149, 1001), (150, 152, 1021, 1012), (1022, 153, 151, 1013), (152, 154, 826, 1021), (828, 155, 153, 1022), (154, 156, 850, 826), (851, 157, 155, 828), (156, 158, 862, 850), (865, 159, 157, 851), (158, 160, 884, 862), (885, 161, 159, 865), (160, 162, 897, 884), (899, 163, 161, 885), (162, 164, 912, 897), (913, 165, 163, 899), (164, 166, 928, 912), (929, 167, 165, 913), (166, 168, 944, 928), (945, 169, 167, 929), (168, 170, 960, 944), (961, 171, 169, 945), (170, 172, 976, 960), (977, 173, 171, 961), (172, 174, 996, 976), (997, 175, 173, 977), (176, 1014, 996, 174), (1016, 177, 175, 997), (176, 178, 831, 1014), (830, 179, 177, 1016), (178, 180, 839, 831), (841, 181, 179, 830), (180, 182, 858, 839), (861, 183, 181, 841), (182, 184, 880, 858), (881, 185, 183, 861), (184, 186, 896, 880), (898, 187, 185, 881), (186, 188, 914, 896), (915, 189, 187, 898), (188, 190, 931, 914), (936, 191, 189, 915), (190, 192, 950, 931), (951, 193, 191, 936), (192, 194, 962, 950), (963, 195, 193, 951), (194, 196, 978, 962), (979, 197, 195, 963), (196, 198, 998, 978), (999, 199, 197, 979), (198, 0, 823, 998), (822, 1, 199, 999), (310, 1004, 74, 72, 70, 68, 66, 64, 62, 60, 58, 56, 54, 52, 50, 48, 46, 44, 42, 40, 38, 36, 34, 32, 30, 28, 26, 24, 311), (22, 20, 18, 16, 14, 12, 10, 8, 6, 4, 2, 0, 198, 196, 194, 192, 190, 188, 186, 184, 182, 180, 178, 176, 174, 172, 170, 168, 166, 164, 162, 160, 158, 156, 154, 152, 150, 148, 146, 144, 142, 140, 138, 136, 134, 132, 130, 128, 126, 124, 122, 120, 118, 116, 114, 112, 110, 108, 106, 104, 102, 100, 98, 96, 94, 92, 90, 88, 86, 84, 82, 80, 78, 76, 1004, 310, 308, 309, 311, 24), (77, 79, 81, 83, 85, 87, 89, 91, 93, 95, 97, 99, 101, 103, 105, 107, 109, 111, 113, 115, 117, 119, 121, 123, 125, 127, 129, 131, 133, 135, 137, 139, 141, 143, 145, 147, 149, 151, 153, 155, 157, 159, 161, 163, 165, 167, 169, 171, 173, 175, 177, 179, 181, 183, 185, 187, 189, 191, 193, 195, 197, 199, 1, 3, 5, 7, 9, 11, 13, 15, 17, 19, 21, 23, 25, 844, 315, 313, 312, 314), (27, 29, 31, 33, 35, 37, 39, 41, 43, 45, 47, 49, 51, 53, 55, 57, 59, 61, 63, 65, 67, 69, 71, 73, 75, 77, 314, 315, 844), (1020, 303, 301, 300, 302, 1005, 834, 846, 863, 876, 891, 908, 923, 934, 948, 965, 982, 994, 1008, 829, 838, 856, 868, 878, 894, 910, 926, 942, 954, 972, 990, 1010, 832, 852, 870, 887, 902, 918, 933, 958, 973, 986, 1000, 1012, 1021, 826, 850, 862, 884, 897, 912, 928, 944, 960, 976, 996, 1014, 831, 839, 858, 880, 896, 914, 931, 950, 962, 978, 998, 823, 836, 854, 872, 890, 906, 920, 930, 946, 964, 984, 1002, 1015), (302, 303, 1020, 843, 866, 882, 900, 916, 938, 952, 968, 988, 1006, 1017, 1023, 1025, 824, 848, 859, 874, 886, 904, 922, 940, 956, 970, 980, 992, 1005), (845, 307, 306, 833, 993, 981, 971, 957, 941, 924, 905, 888, 875, 860, 849, 825, 1026, 1024, 1019, 1007, 989, 969, 953, 939, 917, 901, 883, 867, 842), (833, 306, 304, 305, 307, 845, 1018, 1003, 985, 966, 947, 932, 921, 907, 892, 873, 855, 837, 822, 999, 979, 963, 951, 936, 915, 898, 881, 861, 841, 830, 1016, 997, 977, 961, 945, 929, 913, 899, 885, 865, 851, 828, 1022, 1013, 1001, 987, 975, 959, 937, 919, 903, 889, 871, 853, 835, 1011, 991, 974, 955, 943, 927, 911, 895, 879, 869, 857, 840, 827, 1009, 995, 983, 967, 949, 935, 925, 909, 893, 877, 864, 847), (1027, 1033, 1031, 1032, 1028, 1035, 1034, 1030, 1039, 1038, 1029, 1037, 1036), (354, 331, 619, 1032, 1031, 1033, 601, 570, 544, 527, 504, 480, 456, 423, 408, 391, 362, 328, 616, 598, 582, 564, 549, 513, 486, 458, 432, 399, 378), (81, 79, 77, 1034, 1035, 125, 123, 121, 119, 117, 115, 113, 111, 109, 107, 105, 103, 101, 99, 97, 95, 93, 91, 89, 87, 85, 83), (1004, 76, 78, 80, 82, 84, 86, 88, 90, 92, 94, 96, 98, 100, 102, 104, 106, 108, 110, 112, 114, 116, 118, 120, 122, 124, 1036, 1037), (1039, 750, 749, 752, 751, 747, 748, 746, 754, 743, 744, 745, 741, 742, 753, 737, 738, 736, 739, 735, 734, 740, 731, 732, 733, 730, 661, 1038)])
_uv = me_cube_001.uv_layers.new(name='UVMap')
_uv.uv.foreach_set('vector', [0.125, 0.5, 0.375, 0.5, 0.375, 0.75, 0.125, 0.75, 0.625, 0.5, 0.875, 0.5, 0.875, 0.75, 0.625, 0.75, 0.125, 0.5, 0.125, 0.75, 0.375, 0.75, 0.375, 0.5, 0.875, 0.5, 0.625, 0.5, 0.625, 0.75, 0.875, 0.75, 0.99, 0.9869, 0.99, 0.9999, 1.0, 0.9999, 1.0, 0.9869, 0.99, 0.9869, 0.98, 0.9869, 0.98, 0.9999, 0.99, 0.9999, 0.98, 0.9869, 0.97, 0.9869, 0.97, 0.9999, 0.98, 0.9999, 0.97, 0.9869, 0.96, 0.9869, 0.96, 0.9999, 0.97, 0.9999, 0.96, 0.9869, 0.95, 0.9869, 0.95, 0.9999, 0.96, 0.9999, 0.95, 0.9869, 0.94, 0.9869, 0.94, 0.9999, 0.95, 0.9999, 0.94, 0.9869, 0.93, 0.9869, 0.93, 0.9999, 0.94, 0.9999, 0.93, 0.9869, 0.92, 0.9869, 0.92, 0.9999, 0.93, 0.9999, 0.92, 0.9869, 0.91, 0.9869, 0.91, 0.9999, 0.92, 0.9999, 0.91, 0.9869, 0.9, 0.9869, 0.9, 0.9999, 0.91, 0.9999, 0.9, 0.9869, 0.89, 0.9869, 0.89, 0.9999, 0.9, 0.9999, 0.89, 0.9869, 0.88, 0.9869, 0.88, 0.9999, 0.89, 0.9999, 0.88, 0.5, 0.87, 0.5, 0.87, 0.5119, 0.875, 0.5119, 0.88, 0.5119, 0.875, 0.9999, 0.88, 0.9999, 0.88, 0.9869, 0.875, 0.9869, 0.87, 0.9869, 0.87, 0.9999, 0.87, 0.9999, 0.87, 0.9869, 0.86, 0.9869, 0.86, 0.9999, 0.86, 0.9999, 0.86, 0.9869, 0.85, 0.9869, 0.85, 0.9999, 0.85, 0.9999, 0.85, 0.9869, 0.84, 0.9869, 0.84, 0.9999, 0.84, 0.9999, 0.84, 0.9869, 0.83, 0.9869, 0.83, 0.9999, 0.83, 0.9999, 0.83, 0.9869, 0.82, 0.9869, 0.82, 0.9999, 0.82, 0.9999, 0.82, 0.9869, 0.81, 0.9869, 0.81, 0.9999, 0.81, 0.9999, 0.81, 0.9869, 0.8, 0.9869, 0.8, 0.9999, 0.8, 0.9999, 0.8, 0.9869, 0.79, 0.9869, 0.79, 0.9999, 0.79, 0.9999, 0.79, 0.9869, 0.78, 0.9869, 0.78, 0.9999, 0.78, 0.9999, 0.78, 0.9869, 0.77, 0.9869, 0.77, 0.9999, 0.77, 0.9999, 0.77, 0.9869, 0.76, 0.9869, 0.76, 0.9999, 0.76, 0.9999, 0.76, 0.9869, 0.75, 0.9869, 0.75, 0.9999, 0.74, 0.9869, 0.74, 0.9999, 0.75, 0.9999, 0.75, 0.9869, 0.74, 0.9999, 0.74, 0.9869, 0.73, 0.9869, 0.73, 0.9999, 0.73, 0.9999, 0.73, 0.9869, 0.72, 0.9869, 0.72, 0.9999, 0.72, 0.9999, 0.72, 0.9869, 0.71, 0.9869, 0.71, 0.9999, 0.71, 0.9999, 0.71, 0.9869, 0.7, 0.9869, 0.7, 0.9999, 0.7, 0.9999, 0.7, 0.9869, 0.69, 0.9869, 0.69, 0.9999, 0.69, 0.9999, 0.69, 0.9869, 0.68, 0.9869, 0.68, 0.9999, 0.68, 0.9999, 0.68, 0.9869, 0.67, 0.9869, 0.67, 0.9999, 0.67, 0.9999, 0.67, 0.9869, 0.66, 0.9869, 0.66, 0.9999, 0.66, 0.9999, 0.66, 0.9869, 0.65, 0.9869, 0.65, 0.9999, 0.65, 0.9999, 0.65, 0.9869, 0.64, 0.9869, 0.64, 0.9999, 0.64, 0.9999, 0.64, 0.9869, 0.63, 0.9869, 0.63, 0.9999, 0.63, 0.9999, 0.63, 0.9869, 0.62, 0.9869, 0.62, 0.9999, 0.61, 0.9869, 0.61, 0.9999, 0.62, 0.9999, 0.62, 0.9869, 0.61, 0.9999, 0.61, 0.9869, 0.6, 0.9869, 0.6, 0.9999, 0.6, 0.9999, 0.6, 0.9869, 0.59, 0.9869, 0.59, 0.9999, 0.59, 0.9999, 0.59, 0.9869, 0.58, 0.9869, 0.58, 0.9999, 0.58, 0.9999, 0.58, 0.9869, 0.57, 0.9869, 0.57, 0.9999, 0.57, 0.9999, 0.57, 0.9869, 0.56, 0.9869, 0.56, 0.9999, 0.56, 0.9999, 0.56, 0.9869, 0.55, 0.9869, 0.55, 0.9999, 0.55, 0.9999, 0.55, 0.9869, 0.54, 0.9869, 0.54, 0.9999, 0.54, 0.9999, 0.54, 0.9869, 0.53, 0.9869, 0.53, 0.9999, 0.53, 0.9999, 0.53, 0.9869, 0.52, 0.9869, 0.52, 0.9999, 0.52, 0.9999, 0.52, 0.9869, 0.51, 0.9869, 0.51, 0.9999, 0.51, 0.9999, 0.51, 0.9869, 0.5, 0.9869, 0.5, 0.9999, 0.5, 0.9999, 0.5, 0.9869, 0.49, 0.9869, 0.49, 0.9999, 0.48, 0.9869, 0.48, 0.9999, 0.49, 0.9999, 0.49, 0.9869, 0.48, 0.9999, 0.48, 0.9869, 0.47, 0.9869, 0.47, 0.9999, 0.47, 0.9999, 0.47, 0.9869, 0.46, 0.9869, 0.46, 0.9999, 0.46, 0.9999, 0.46, 0.9869, 0.45, 0.9869, 0.45, 0.9999, 0.45, 0.9999, 0.45, 0.9869, 0.44, 0.9869, 0.44, 0.9999, 0.44, 0.9999, 0.44, 0.9869, 0.43, 0.9869, 0.43, 0.9999, 0.43, 0.9999, 0.43, 0.9869, 0.42, 0.9869, 0.42, 0.9999, 0.42, 0.9999, 0.42, 0.9869, 0.41, 0.9869, 0.41, 0.9999, 0.41, 0.9999, 0.41, 0.9869, 0.4, 0.9869, 0.4, 0.9999, 0.4, 0.9999, 0.4, 0.9869, 0.39, 0.9869, 0.39, 0.9999, 0.39, 0.9999, 0.39, 0.9869, 0.38, 0.9869, 0.38, 0.9999, 0.375, 0.5119, 0.38, 0.5119, 0.38, 0.5, 0.37, 0.5, 0.37, 0.5119, 0.375, 0.9869, 0.37, 0.9869, 0.37, 0.9999, 0.375, 0.9999, 0.38, 0.9999, 0.38, 0.9869, 0.37, 0.9869, 0.36, 0.9869, 0.36, 0.9999, 0.37, 0.9999, 0.36, 0.9869, 0.35, 0.9869, 0.35, 0.9999, 0.36, 0.9999, 0.35, 0.9869, 0.34, 0.9869, 0.34, 0.9999, 0.35, 0.9999, 0.34, 0.9869, 0.33, 0.9869, 0.33, 0.9999, 0.34, 0.9999, 0.33, 0.9869, 0.32, 0.9869, 0.32, 0.9999, 0.33, 0.9999, 0.32, 0.9869, 0.31, 0.9869, 0.31, 0.9999, 0.32, 0.9999, 0.31, 0.9869, 0.3, 0.9869, 0.3, 0.9999, 0.31, 0.9999, 0.3, 0.9869, 0.29, 0.9869, 0.29, 0.9999, 0.3, 0.9999, 0.29, 0.9869, 0.28, 0.9869, 0.28, 0.9999, 0.29, 0.9999, 0.28, 0.9869, 0.27, 0.9869, 0.27, 0.9999, 0.28, 0.9999, 0.27, 0.9869, 0.26, 0.9869, 0.26, 0.9999, 0.27, 0.9999, 0.26, 0.9869, 0.25, 0.9869, 0.25, 0.9999, 0.26, 0.9999, 0.25, 0.9869, 0.24, 0.9869, 0.24, 0.9999, 0.25, 0.9999, 0.24, 0.9869, 0.23, 0.9869, 0.23, 0.9999, 0.24, 0.9999, 0.23, 0.9869, 0.22, 0.9869, 0.22, 0.9999, 0.23, 0.9999, 0.22, 0.9869, 0.21, 0.9869, 0.21, 0.9999, 0.22, 0.9999, 0.21, 0.9869, 0.2, 0.9869, 0.2, 0.9999, 0.21, 0.9999, 0.2, 0.9869, 0.19, 0.9869, 0.19, 0.9999, 0.2, 0.9999, 0.19, 0.9869, 0.18, 0.9869, 0.18, 0.9999, 0.19, 0.9999, 0.18, 0.9869, 0.17, 0.9869, 0.17, 0.9999, 0.18, 0.9999, 0.17, 0.9869, 0.16, 0.9869, 0.16, 0.9999, 0.17, 0.9999, 0.16, 0.9869, 0.15, 0.9869, 0.15, 0.9999, 0.16, 0.9999, 0.15, 0.9869, 0.14, 0.9869, 0.14, 0.9999, 0.15, 0.9999, 0.14, 0.9869, 0.13, 0.9869, 0.13, 0.9999, 0.14, 0.9999, 0.13, 0.9869, 0.12, 0.9869, 0.12, 0.9999, 0.13, 0.9999, 0.12, 0.9869, 0.11, 0.9869, 0.11, 0.9999, 0.12, 0.9999, 0.11, 0.9869, 0.1, 0.9869, 0.1, 0.9999, 0.11, 0.9999, 0.09, 0.9869, 0.09, 0.9999, 0.1, 0.9999, 0.1, 0.9869, 0.09, 0.9869, 0.08, 0.9869, 0.08, 0.9999, 0.09, 0.9999, 0.08, 0.9869, 0.07, 0.9869, 0.07, 0.9999, 0.08, 0.9999, 0.07, 0.9869, 0.06, 0.9869, 0.06, 0.9999, 0.07, 0.9999, 0.06, 0.9869, 0.05, 0.9869, 0.05, 0.9999, 0.06, 0.9999, 0.05, 0.9869, 0.04, 0.9869, 0.04, 0.9999, 0.05, 0.9999, 0.04, 0.9869, 0.03, 0.9869, 0.03, 0.9999, 0.04, 0.9999, 0.03, 0.9869, 0.02, 0.9869, 0.02, 0.9999, 0.03, 0.9999, 0.02, 0.9869, 0.01, 0.9869, 0.01, 0.9999, 0.02, 0.9999, 0.01, 0.9869, 6.706e-07, 0.9869, 6.706e-07, 0.9999, 0.01, 0.9999, 0.4558, 0.9192, 0.375, 1.0, 0.375, 0.75, 0.625, 0.75, 0.5442, 0.8308, 0.5428, 0.8294, 0.5398, 0.8268, 0.5367, 0.8244, 0.5335, 0.8222, 0.5301, 0.8202, 0.5266, 0.8184, 0.523, 0.8169, 0.5193, 0.8156, 0.5155, 0.8145, 0.5117, 0.8136, 0.5078, 0.813, 0.5039, 0.8126, 0.5, 0.8125, 0.4961, 0.8126, 0.4922, 0.813, 0.4883, 0.8136, 0.4845, 0.8145, 0.4807, 0.8156, 0.477, 0.8169, 0.4734, 0.8184, 0.4699, 0.8202, 0.4665, 0.8222, 0.4633, 0.8244, 0.4602, 0.8268, 0.4572, 0.8294, 0.4544, 0.8322, 0.4518, 0.8352, 0.4494, 0.8383, 0.4472, 0.8415, 0.4452, 0.8449, 0.4434, 0.8484, 0.4419, 0.852, 0.4406, 0.8557, 0.4395, 0.8595, 0.4386, 0.8633, 0.438, 0.8672, 0.4376, 0.8711, 0.4375, 0.875, 0.4376, 0.8789, 0.438, 0.8828, 0.4386, 0.8867, 0.4395, 0.8905, 0.4406, 0.8943, 0.4419, 0.898, 0.4434, 0.9016, 0.4452, 0.9051, 0.4472, 0.9085, 0.4494, 0.9117, 0.4518, 0.9148, 0.4544, 0.9178, 0.5442, 0.8308, 0.625, 0.75, 0.625, 1.0, 0.375, 1.0, 0.4558, 0.9192, 0.4572, 0.9206, 0.4602, 0.9232, 0.4633, 0.9256, 0.4665, 0.9278, 0.4699, 0.9298, 0.4734, 0.9316, 0.477, 0.9331, 0.4807, 0.9344, 0.4845, 0.9355, 0.4883, 0.9364, 0.4922, 0.937, 0.4961, 0.9374, 0.5, 0.9375, 0.5039, 0.9374, 0.5078, 0.937, 0.5117, 0.9364, 0.5155, 0.9355, 0.5193, 0.9344, 0.523, 0.9331, 0.5266, 0.9316, 0.5301, 0.9298, 0.5335, 0.9278, 0.5367, 0.9256, 0.5398, 0.9232, 0.5428, 0.9206, 0.5456, 0.9178, 0.5482, 0.9148, 0.5506, 0.9117, 0.5528, 0.9085, 0.5548, 0.9051, 0.5566, 0.9016, 0.5581, 0.898, 0.5594, 0.8943, 0.5605, 0.8905, 0.5614, 0.8867, 0.562, 0.8828, 0.5624, 0.8789, 0.5625, 0.875, 0.5624, 0.8711, 0.562, 0.8672, 0.5614, 0.8633, 0.5605, 0.8595, 0.5594, 0.8557, 0.5581, 0.852, 0.5566, 0.8484, 0.5548, 0.8449, 0.5528, 0.8415, 0.5506, 0.8383, 0.5482, 0.8352, 0.5456, 0.8322, 0.5465, 0.8285, 0.625, 0.75, 0.375, 0.75, 0.375, 1.0, 0.4535, 0.9215, 0.452, 0.92, 0.4493, 0.9169, 0.4468, 0.9137, 0.4445, 0.9103, 0.4423, 0.9067, 0.4405, 0.903, 0.4388, 0.8992, 0.4374, 0.8953, 0.4363, 0.8914, 0.4354, 0.8873, 0.4347, 0.8832, 0.4343, 0.8791, 0.4342, 0.875, 0.4343, 0.8709, 0.4347, 0.8668, 0.4354, 0.8627, 0.4363, 0.8586, 0.4374, 0.8547, 0.4388, 0.8508, 0.4405, 0.847, 0.4423, 0.8433, 0.4445, 0.8397, 0.4468, 0.8363, 0.4493, 0.8331, 0.452, 0.83, 0.455, 0.827, 0.4581, 0.8243, 0.4613, 0.8218, 0.4647, 0.8195, 0.4683, 0.8173, 0.472, 0.8155, 0.4758, 0.8138, 0.4797, 0.8124, 0.4836, 0.8113, 0.4877, 0.8104, 0.4918, 0.8097, 0.4959, 0.8093, 0.5, 0.8092, 0.5041, 0.8093, 0.5082, 0.8097, 0.5123, 0.8104, 0.5164, 0.8113, 0.5203, 0.8124, 0.5242, 0.8138, 0.528, 0.8155, 0.5317, 0.8173, 0.5353, 0.8195, 0.5387, 0.8218, 0.5419, 0.8243, 0.545, 0.827, 0.455, 0.923, 0.4535, 0.9215, 0.375, 1.0, 0.625, 1.0, 0.625, 0.75, 0.5465, 0.8285, 0.548, 0.83, 0.5507, 0.8331, 0.5532, 0.8363, 0.5555, 0.8397, 0.5577, 0.8433, 0.5595, 0.847, 0.5612, 0.8508, 0.5626, 0.8547, 0.5637, 0.8586, 0.5646, 0.8627, 0.5653, 0.8668, 0.5657, 0.8709, 0.5658, 0.875, 0.5657, 0.8791, 0.5653, 0.8832, 0.5646, 0.8873, 0.5637, 0.8914, 0.5626, 0.8953, 0.5612, 0.8992, 0.5595, 0.903, 0.5577, 0.9067, 0.5555, 0.9103, 0.5532, 0.9137, 0.5507, 0.9169, 0.548, 0.92, 0.545, 0.923, 0.5419, 0.9257, 0.5387, 0.9282, 0.5353, 0.9305, 0.5317, 0.9327, 0.528, 0.9345, 0.5242, 0.9362, 0.5203, 0.9376, 0.5164, 0.9387, 0.5123, 0.9396, 0.5082, 0.9403, 0.5041, 0.9407, 0.5, 0.9408, 0.4959, 0.9407, 0.4918, 0.9403, 0.4877, 0.9396, 0.4836, 0.9387, 0.4797, 0.9376, 0.4758, 0.9362, 0.472, 0.9345, 0.4683, 0.9327, 0.4647, 0.9305, 0.4613, 0.9282, 0.4581, 0.9257, 0.99, 0.9568, 0.9991, 0.9568, 1.0, 0.9568, 1.0, 0.9567, 0.99, 0.9567, 0.98, 0.9568, 0.9891, 0.9568, 0.99, 0.9568, 0.99, 0.9567, 0.98, 0.9567, 0.97, 0.9568, 0.9791, 0.9568, 0.98, 0.9568, 0.98, 0.9567, 0.97, 0.9567, 0.96, 0.9568, 0.9691, 0.9568, 0.97, 0.9568, 0.97, 0.9567, 0.96, 0.9567, 0.95, 0.9568, 0.9591, 0.9568, 0.96, 0.9568, 0.96, 0.9567, 0.95, 0.9567, 0.94, 0.9568, 0.9491, 0.9568, 0.95, 0.9568, 0.95, 0.9567, 0.94, 0.9567, 0.93, 0.9568, 0.9391, 0.9568, 0.94, 0.9568, 0.94, 0.9567, 0.93, 0.9567, 0.92, 0.9568, 0.9291, 0.9568, 0.93, 0.9568, 0.93, 0.9567, 0.92, 0.9567, 0.91, 0.9568, 0.9191, 0.9568, 0.92, 0.9568, 0.92, 0.9567, 0.91, 0.9567, 0.9, 0.9568, 0.9091, 0.9568, 0.91, 0.9568, 0.91, 0.9567, 0.9, 0.9567, 0.89, 0.9568, 0.8991, 0.9568, 0.9, 0.9568, 0.9, 0.9567, 0.89, 0.9567, 0.88, 0.9568, 0.8891, 0.9568, 0.89, 0.9568, 0.89, 0.9567, 0.88, 0.9567, 0.87, 0.9567, 0.87, 0.9568, 0.88, 0.9568, 0.88, 0.9567, 0.86, 0.9567, 0.86, 0.9568, 0.87, 0.9568, 0.87, 0.9567, 0.85, 0.9567, 0.85, 0.9568, 0.86, 0.9568, 0.86, 0.9567, 0.84, 0.9567, 0.84, 0.9568, 0.85, 0.9568, 0.85, 0.9567, 0.83, 0.9567, 0.83, 0.9568, 0.84, 0.9568, 0.84, 0.9567, 0.82, 0.9567, 0.82, 0.9568, 0.83, 0.9568, 0.83, 0.9567, 0.81, 0.9567, 0.81, 0.9568, 0.82, 0.9568, 0.82, 0.9567, 0.8, 0.9567, 0.8, 0.9568, 0.81, 0.9568, 0.81, 0.9567, 0.79, 0.9567, 0.79, 0.9568, 0.8, 0.9568, 0.8, 0.9567, 0.78, 0.9567, 0.78, 0.9568, 0.79, 0.9568, 0.79, 0.9567, 0.77, 0.9567, 0.77, 0.9568, 0.78, 0.9568, 0.78, 0.9567, 0.76, 0.9567, 0.76, 0.9568, 0.77, 0.9568, 0.77, 0.9567, 0.75, 0.9567, 0.75, 0.9568, 0.76, 0.9568, 0.76, 0.9567, 0.74, 0.9567, 0.74, 0.9568, 0.75, 0.9568, 0.75, 0.9567, 0.73, 0.9567, 0.73, 0.9568, 0.74, 0.9568, 0.74, 0.9567, 0.72, 0.9567, 0.72, 0.9568, 0.73, 0.9568, 0.73, 0.9567, 0.71, 0.9567, 0.71, 0.9568, 0.72, 0.9568, 0.72, 0.9567, 0.7, 0.9567, 0.7, 0.9568, 0.71, 0.9568, 0.71, 0.9567, 0.69, 0.9567, 0.69, 0.9568, 0.7, 0.9568, 0.7, 0.9567, 0.68, 0.9567, 0.68, 0.9568, 0.69, 0.9568, 0.69, 0.9567, 0.67, 0.9567, 0.67, 0.9568, 0.68, 0.9568, 0.68, 0.9567, 0.66, 0.9567, 0.66, 0.9568, 0.67, 0.9568, 0.67, 0.9567, 0.65, 0.9567, 0.65, 0.9568, 0.66, 0.9568, 0.66, 0.9567, 0.64, 0.9567, 0.64, 0.9568, 0.65, 0.9568, 0.65, 0.9567, 0.63, 0.9567, 0.63, 0.9568, 0.64, 0.9568, 0.64, 0.9567, 0.625, 0.9567, 0.62, 0.9567, 0.62, 0.9568, 0.6291, 0.9568, 0.63, 0.9568, 0.63, 0.9567, 0.61, 0.9567, 0.61, 0.9568, 0.6191, 0.9568, 0.62, 0.9568, 0.62, 0.9567, 0.6, 0.9567, 0.6, 0.9568, 0.6091, 0.9568, 0.61, 0.9568, 0.61, 0.9567, 0.59, 0.9567, 0.59, 0.9568, 0.5991, 0.9568, 0.6, 0.9568, 0.6, 0.9567, 0.58, 0.9567, 0.58, 0.9568, 0.5891, 0.9568, 0.59, 0.9568, 0.59, 0.9567, 0.57, 0.9567, 0.57, 0.9568, 0.5791, 0.9568, 0.58, 0.9568, 0.58, 0.9567, 0.56, 0.9567, 0.56, 0.9568, 0.5691, 0.9568, 0.57, 0.9568, 0.57, 0.9567, 0.56, 0.9568, 0.56, 0.9567, 0.55, 0.9567, 0.55, 0.9568, 0.5591, 0.9568, 0.55, 0.9568, 0.55, 0.9567, 0.54, 0.9567, 0.54, 0.9568, 0.5491, 0.9568, 0.54, 0.9568, 0.54, 0.9567, 0.53, 0.9567, 0.53, 0.9568, 0.5391, 0.9568, 0.53, 0.9568, 0.53, 0.9567, 0.52, 0.9567, 0.52, 0.9568, 0.5291, 0.9568, 0.52, 0.9568, 0.52, 0.9567, 0.51, 0.9567, 0.51, 0.9568, 0.5191, 0.9568, 0.51, 0.9568, 0.51, 0.9567, 0.5, 0.9567, 0.5, 0.9568, 0.5091, 0.9568, 0.5, 0.9568, 0.5, 0.9567, 0.49, 0.9567, 0.49, 0.9568, 0.4991, 0.9568, 0.49, 0.9568, 0.49, 0.9567, 0.48, 0.9567, 0.48, 0.9568, 0.4891, 0.9568, 0.48, 0.9568, 0.48, 0.9567, 0.47, 0.9567, 0.47, 0.9568, 0.4791, 0.9568, 0.47, 0.9568, 0.47, 0.9567, 0.46, 0.9567, 0.46, 0.9568, 0.4691, 0.9568, 0.46, 0.9568, 0.46, 0.9567, 0.45, 0.9567, 0.45, 0.9568, 0.4591, 0.9568, 0.45, 0.9568, 0.45, 0.9567, 0.44, 0.9567, 0.44, 0.9568, 0.4491, 0.9568, 0.44, 0.9568, 0.44, 0.9567, 0.43, 0.9567, 0.43, 0.9568, 0.4391, 0.9568, 0.43, 0.9568, 0.43, 0.9567, 0.42, 0.9567, 0.42, 0.9568, 0.4291, 0.9568, 0.42, 0.9568, 0.42, 0.9567, 0.41, 0.9567, 0.41, 0.9568, 0.4191, 0.9568, 0.41, 0.9568, 0.41, 0.9567, 0.4, 0.9567, 0.4, 0.9568, 0.4091, 0.9568, 0.4, 0.9568, 0.4, 0.9567, 0.39, 0.9567, 0.39, 0.9568, 0.3991, 0.9568, 0.39, 0.9568, 0.39, 0.9567, 0.38, 0.9567, 0.38, 0.9568, 0.3891, 0.9568, 0.37, 0.9568, 0.38, 0.9568, 0.38, 0.9567, 0.37, 0.9567, 0.37, 0.9567, 0.36, 0.9567, 0.36, 0.9568, 0.37, 0.9568, 0.35, 0.9567, 0.35, 0.9568, 0.36, 0.9568, 0.36, 0.9567, 0.34, 0.9567, 0.34, 0.9568, 0.35, 0.9568, 0.35, 0.9567, 0.33, 0.9567, 0.33, 0.9568, 0.34, 0.9568, 0.34, 0.9567, 0.32, 0.9567, 0.32, 0.9568, 0.33, 0.9568, 0.33, 0.9567, 0.31, 0.9567, 0.31, 0.9568, 0.32, 0.9568, 0.32, 0.9567, 0.3, 0.9567, 0.3, 0.9568, 0.31, 0.9568, 0.31, 0.9567, 0.29, 0.9567, 0.29, 0.9568, 0.3, 0.9568, 0.3, 0.9567, 0.28, 0.9567, 0.28, 0.9568, 0.29, 0.9568, 0.29, 0.9567, 0.27, 0.9567, 0.27, 0.9568, 0.28, 0.9568, 0.28, 0.9567, 0.26, 0.9567, 0.26, 0.9568, 0.27, 0.9568, 0.27, 0.9567, 0.25, 0.9567, 0.25, 0.9568, 0.26, 0.9568, 0.26, 0.9567, 0.24, 0.9567, 0.24, 0.9568, 0.25, 0.9568, 0.25, 0.9567, 0.23, 0.9567, 0.23, 0.9568, 0.24, 0.9568, 0.24, 0.9567, 0.22, 0.9567, 0.22, 0.9568, 0.23, 0.9568, 0.23, 0.9567, 0.21, 0.9567, 0.21, 0.9568, 0.22, 0.9568, 0.22, 0.9567, 0.2, 0.9567, 0.2, 0.9568, 0.21, 0.9568, 0.21, 0.9567, 0.19, 0.9567, 0.19, 0.9568, 0.2, 0.9568, 0.2, 0.9567, 0.18, 0.9567, 0.18, 0.9568, 0.19, 0.9568, 0.19, 0.9567, 0.17, 0.9567, 0.17, 0.9568, 0.18, 0.9568, 0.18, 0.9567, 0.16, 0.9567, 0.16, 0.9568, 0.17, 0.9568, 0.17, 0.9567, 0.15, 0.9567, 0.15, 0.9568, 0.16, 0.9568, 0.16, 0.9567, 0.14, 0.9567, 0.14, 0.9568, 0.15, 0.9568, 0.15, 0.9567, 0.13, 0.9567, 0.13, 0.9568, 0.14, 0.9568, 0.14, 0.9567, 0.12, 0.9568, 0.1291, 0.9568, 0.13, 0.9568, 0.13, 0.9567, 0.125, 0.9567, 0.12, 0.9567, 0.11, 0.9568, 0.1191, 0.9568, 0.12, 0.9568, 0.12, 0.9567, 0.11, 0.9567, 0.1, 0.9568, 0.1091, 0.9568, 0.11, 0.9568, 0.11, 0.9567, 0.1, 0.9567, 0.09, 0.9568, 0.09914, 0.9568, 0.1, 0.9568, 0.1, 0.9567, 0.09, 0.9567, 0.08, 0.9568, 0.08914, 0.9568, 0.09, 0.9568, 0.09, 0.9567, 0.08, 0.9567, 0.07, 0.9568, 0.07914, 0.9568, 0.08, 0.9568, 0.08, 0.9567, 0.07, 0.9567, 0.06, 0.9568, 0.06914, 0.9568, 0.07, 0.9568, 0.07, 0.9567, 0.06, 0.9567, 0.05, 0.9568, 0.05914, 0.9568, 0.06, 0.9568, 0.06, 0.9567, 0.05, 0.9567, 0.04, 0.9568, 0.04914, 0.9568, 0.05, 0.9568, 0.05, 0.9567, 0.04, 0.9567, 0.03, 0.9568, 0.03914, 0.9568, 0.04, 0.9568, 0.04, 0.9567, 0.03, 0.9567, 0.02, 0.9568, 0.02914, 0.9568, 0.03, 0.9568, 0.03, 0.9567, 0.02, 0.9567, 0.01, 0.9568, 0.01914, 0.9568, 0.02, 0.9568, 0.02, 0.9567, 0.01, 0.9567, 6.706e-07, 0.9568, 0.009138, 0.9568, 0.01, 0.9568, 0.01, 0.9567, 6.706e-07, 0.9567, 0.375, 0.5, 0.375, 0.25, 0.625, 0.25, 0.5442, 0.3308, 0.5428, 0.3294, 0.5398, 0.3268, 0.5367, 0.3244, 0.5335, 0.3222, 0.5301, 0.3202, 0.5266, 0.3184, 0.523, 0.3169, 0.5193, 0.3156, 0.5155, 0.3145, 0.5117, 0.3136, 0.5078, 0.313, 0.5039, 0.3126, 0.5, 0.3125, 0.4961, 0.3126, 0.4922, 0.313, 0.4883, 0.3136, 0.4845, 0.3145, 0.4807, 0.3156, 0.477, 0.3169, 0.4734, 0.3184, 0.4699, 0.3202, 0.4665, 0.3222, 0.4633, 0.3244, 0.4602, 0.3268, 0.4572, 0.3294, 0.4544, 0.3322, 0.4518, 0.3352, 0.4494, 0.3383, 0.4472, 0.3415, 0.4452, 0.3449, 0.4434, 0.3484, 0.4419, 0.352, 0.4406, 0.3557, 0.4395, 0.3595, 0.4386, 0.3633, 0.438, 0.3672, 0.4376, 0.3711, 0.4375, 0.375, 0.4376, 0.3789, 0.438, 0.3828, 0.4386, 0.3867, 0.4395, 0.3905, 0.4406, 0.3943, 0.4419, 0.398, 0.4434, 0.4016, 0.4452, 0.4051, 0.4472, 0.4085, 0.4494, 0.4117, 0.4518, 0.4148, 0.4544, 0.4178, 0.4558, 0.4192, 0.625, 0.25, 0.625, 0.5, 0.375, 0.5, 0.4558, 0.4192, 0.4572, 0.4206, 0.4602, 0.4232, 0.4633, 0.4256, 0.4665, 0.4278, 0.4699, 0.4298, 0.4734, 0.4316, 0.477, 0.4331, 0.4807, 0.4344, 0.4845, 0.4355, 0.4883, 0.4364, 0.4922, 0.437, 0.4961, 0.4374, 0.5, 0.4375, 0.5039, 0.4374, 0.5078, 0.437, 0.5117, 0.4364, 0.5155, 0.4355, 0.5193, 0.4344, 0.523, 0.4331, 0.5266, 0.4316, 0.5301, 0.4298, 0.5335, 0.4278, 0.5367, 0.4256, 0.5398, 0.4232, 0.5428, 0.4206, 0.5456, 0.4178, 0.5482, 0.4148, 0.5506, 0.4117, 0.5528, 0.4085, 0.5548, 0.4051, 0.5566, 0.4016, 0.5581, 0.398, 0.5594, 0.3943, 0.5605, 0.3905, 0.5614, 0.3867, 0.562, 0.3828, 0.5624, 0.3789, 0.5625, 0.375, 0.5624, 0.3711, 0.562, 0.3672, 0.5614, 0.3633, 0.5605, 0.3595, 0.5594, 0.3557, 0.5581, 0.352, 0.5566, 0.3484, 0.5548, 0.3449, 0.5528, 0.3415, 0.5506, 0.3383, 0.5482, 0.3352, 0.5456, 0.3322, 0.5442, 0.3308, 0.99, 0.5119, 1.0, 0.5119, 1.0, 0.5, 0.9991, 0.5, 0.99, 0.5, 0.98, 0.5119, 0.99, 0.5119, 0.99, 0.5, 0.9891, 0.5, 0.98, 0.5, 0.97, 0.5119, 0.98, 0.5119, 0.98, 0.5, 0.9791, 0.5, 0.97, 0.5, 0.96, 0.5119, 0.97, 0.5119, 0.97, 0.5, 0.9691, 0.5, 0.96, 0.5, 0.95, 0.5119, 0.96, 0.5119, 0.96, 0.5, 0.9591, 0.5, 0.95, 0.5, 0.94, 0.5119, 0.95, 0.5119, 0.95, 0.5, 0.9491, 0.5, 0.94, 0.5, 0.93, 0.5119, 0.94, 0.5119, 0.94, 0.5, 0.9391, 0.5, 0.93, 0.5, 0.92, 0.5119, 0.93, 0.5119, 0.93, 0.5, 0.9291, 0.5, 0.92, 0.5, 0.91, 0.5119, 0.92, 0.5119, 0.92, 0.5, 0.9191, 0.5, 0.91, 0.5, 0.9, 0.5119, 0.91, 0.5119, 0.91, 0.5, 0.9091, 0.5, 0.9, 0.5, 0.89, 0.5119, 0.9, 0.5119, 0.9, 0.5, 0.8991, 0.5, 0.89, 0.5, 0.88, 0.5119, 0.89, 0.5119, 0.89, 0.5, 0.8891, 0.5, 0.88, 0.5, 0.87, 0.5, 0.86, 0.5, 0.86, 0.5119, 0.8694, 0.5119, 0.87, 0.5119, 0.86, 0.5, 0.85, 0.5, 0.85, 0.5119, 0.8594, 0.5119, 0.86, 0.5119, 0.85, 0.5, 0.84, 0.5, 0.84, 0.5119, 0.8494, 0.5119, 0.85, 0.5119, 0.84, 0.5, 0.83, 0.5, 0.83, 0.5119, 0.8394, 0.5119, 0.84, 0.5119, 0.83, 0.5, 0.82, 0.5, 0.82, 0.5119, 0.8294, 0.5119, 0.83, 0.5119, 0.82, 0.5, 0.81, 0.5, 0.81, 0.5119, 0.8194, 0.5119, 0.82, 0.5119, 0.81, 0.5, 0.8, 0.5, 0.8, 0.5119, 0.8094, 0.5119, 0.81, 0.5119, 0.8, 0.5, 0.79, 0.5, 0.79, 0.5119, 0.7994, 0.5119, 0.8, 0.5119, 0.79, 0.5, 0.78, 0.5, 0.78, 0.5119, 0.7894, 0.5119, 0.79, 0.5119, 0.78, 0.5, 0.77, 0.5, 0.77, 0.5119, 0.7794, 0.5119, 0.78, 0.5119, 0.77, 0.5, 0.76, 0.5, 0.76, 0.5119, 0.7694, 0.5119, 0.77, 0.5119, 0.76, 0.5, 0.75, 0.5, 0.75, 0.5119, 0.7594, 0.5119, 0.76, 0.5119, 0.75, 0.5, 0.74, 0.5, 0.74, 0.5119, 0.7494, 0.5119, 0.75, 0.5119, 0.74, 0.5, 0.73, 0.5, 0.73, 0.5119, 0.7394, 0.5119, 0.74, 0.5119, 0.73, 0.5, 0.72, 0.5, 0.72, 0.5119, 0.7294, 0.5119, 0.73, 0.5119, 0.72, 0.5, 0.71, 0.5, 0.71, 0.5119, 0.7194, 0.5119, 0.72, 0.5119, 0.71, 0.5, 0.7, 0.5, 0.7, 0.5119, 0.7094, 0.5119, 0.71, 0.5119, 0.7, 0.5, 0.69, 0.5, 0.69, 0.5119, 0.6994, 0.5119, 0.7, 0.5119, 0.69, 0.5, 0.68, 0.5, 0.68, 0.5119, 0.6894, 0.5119, 0.69, 0.5119, 0.68, 0.5, 0.67, 0.5, 0.67, 0.5119, 0.6794, 0.5119, 0.68, 0.5119, 0.67, 0.5, 0.66, 0.5, 0.66, 0.5119, 0.6694, 0.5119, 0.67, 0.5119, 0.66, 0.5, 0.65, 0.5, 0.65, 0.5119, 0.6594, 0.5119, 0.66, 0.5119, 0.65, 0.5, 0.64, 0.5, 0.64, 0.5119, 0.6494, 0.5119, 0.65, 0.5119, 0.64, 0.5, 0.63, 0.5, 0.63, 0.5119, 0.6394, 0.5119, 0.64, 0.5119, 0.62, 0.5, 0.62, 0.5119, 0.63, 0.5119, 0.63, 0.5, 0.6291, 0.5, 0.61, 0.5, 0.61, 0.5119, 0.62, 0.5119, 0.62, 0.5, 0.6191, 0.5, 0.6, 0.5, 0.6, 0.5119, 0.61, 0.5119, 0.61, 0.5, 0.6091, 0.5, 0.59, 0.5, 0.59, 0.5119, 0.6, 0.5119, 0.6, 0.5, 0.5991, 0.5, 0.58, 0.5, 0.58, 0.5119, 0.59, 0.5119, 0.59, 0.5, 0.5891, 0.5, 0.57, 0.5, 0.57, 0.5119, 0.58, 0.5119, 0.58, 0.5, 0.5791, 0.5, 0.56, 0.5, 0.56, 0.5119, 0.57, 0.5119, 0.57, 0.5, 0.5691, 0.5, 0.55, 0.5, 0.55, 0.5119, 0.56, 0.5119, 0.56, 0.5, 0.5591, 0.5, 0.54, 0.5, 0.54, 0.5119, 0.55, 0.5119, 0.55, 0.5, 0.5491, 0.5, 0.53, 0.5, 0.53, 0.5119, 0.54, 0.5119, 0.54, 0.5, 0.5391, 0.5, 0.52, 0.5, 0.52, 0.5119, 0.53, 0.5119, 0.53, 0.5, 0.5291, 0.5, 0.51, 0.5, 0.51, 0.5119, 0.52, 0.5119, 0.52, 0.5, 0.5191, 0.5, 0.5, 0.5, 0.5, 0.5119, 0.51, 0.5119, 0.51, 0.5, 0.5091, 0.5, 0.49, 0.5, 0.49, 0.5119, 0.5, 0.5119, 0.5, 0.5, 0.4991, 0.5, 0.48, 0.5, 0.48, 0.5119, 0.49, 0.5119, 0.49, 0.5, 0.4891, 0.5, 0.47, 0.5, 0.47, 0.5119, 0.48, 0.5119, 0.48, 0.5, 0.4791, 0.5, 0.46, 0.5, 0.46, 0.5119, 0.47, 0.5119, 0.47, 0.5, 0.4691, 0.5, 0.45, 0.5, 0.45, 0.5119, 0.46, 0.5119, 0.46, 0.5, 0.4591, 0.5, 0.44, 0.5, 0.44, 0.5119, 0.45, 0.5119, 0.45, 0.5, 0.4491, 0.5, 0.43, 0.5, 0.43, 0.5119, 0.44, 0.5119, 0.44, 0.5, 0.4391, 0.5, 0.42, 0.5, 0.42, 0.5119, 0.43, 0.5119, 0.43, 0.5, 0.4291, 0.5, 0.41, 0.5, 0.41, 0.5119, 0.42, 0.5119, 0.42, 0.5, 0.4191, 0.5, 0.4, 0.5, 0.4, 0.5119, 0.41, 0.5119, 0.41, 0.5, 0.4091, 0.5, 0.39, 0.5, 0.39, 0.5119, 0.4, 0.5119, 0.4, 0.5, 0.3991, 0.5, 0.38, 0.5, 0.38, 0.5119, 0.39, 0.5119, 0.39, 0.5, 0.3891, 0.5, 0.37, 0.5119, 0.37, 0.5, 0.36, 0.5, 0.36, 0.5119, 0.3694, 0.5119, 0.36, 0.5119, 0.36, 0.5, 0.35, 0.5, 0.35, 0.5119, 0.3594, 0.5119, 0.35, 0.5119, 0.35, 0.5, 0.34, 0.5, 0.34, 0.5119, 0.3494, 0.5119, 0.34, 0.5119, 0.34, 0.5, 0.33, 0.5, 0.33, 0.5119, 0.3394, 0.5119, 0.33, 0.5119, 0.33, 0.5, 0.32, 0.5, 0.32, 0.5119, 0.3294, 0.5119, 0.32, 0.5119, 0.32, 0.5, 0.31, 0.5, 0.31, 0.5119, 0.3194, 0.5119, 0.31, 0.5119, 0.31, 0.5, 0.3, 0.5, 0.3, 0.5119, 0.3094, 0.5119, 0.3, 0.5119, 0.3, 0.5, 0.29, 0.5, 0.29, 0.5119, 0.2994, 0.5119, 0.29, 0.5119, 0.29, 0.5, 0.28, 0.5, 0.28, 0.5119, 0.2894, 0.5119, 0.28, 0.5119, 0.28, 0.5, 0.27, 0.5, 0.27, 0.5119, 0.2794, 0.5119, 0.27, 0.5119, 0.27, 0.5, 0.26, 0.5, 0.26, 0.5119, 0.2694, 0.5119, 0.26, 0.5119, 0.26, 0.5, 0.25, 0.5, 0.25, 0.5119, 0.2594, 0.5119, 0.25, 0.5119, 0.25, 0.5, 0.24, 0.5, 0.24, 0.5119, 0.2494, 0.5119, 0.24, 0.5119, 0.24, 0.5, 0.23, 0.5, 0.23, 0.5119, 0.2394, 0.5119, 0.23, 0.5119, 0.23, 0.5, 0.22, 0.5, 0.22, 0.5119, 0.2294, 0.5119, 0.22, 0.5119, 0.22, 0.5, 0.21, 0.5, 0.21, 0.5119, 0.2194, 0.5119, 0.21, 0.5119, 0.21, 0.5, 0.2, 0.5, 0.2, 0.5119, 0.2094, 0.5119, 0.2, 0.5119, 0.2, 0.5, 0.19, 0.5, 0.19, 0.5119, 0.1994, 0.5119, 0.19, 0.5119, 0.19, 0.5, 0.18, 0.5, 0.18, 0.5119, 0.1894, 0.5119, 0.18, 0.5119, 0.18, 0.5, 0.17, 0.5, 0.17, 0.5119, 0.1794, 0.5119, 0.17, 0.5119, 0.17, 0.5, 0.16, 0.5, 0.16, 0.5119, 0.1694, 0.5119, 0.16, 0.5119, 0.16, 0.5, 0.15, 0.5, 0.15, 0.5119, 0.1594, 0.5119, 0.15, 0.5119, 0.15, 0.5, 0.14, 0.5, 0.14, 0.5119, 0.1494, 0.5119, 0.14, 0.5119, 0.14, 0.5, 0.13, 0.5, 0.13, 0.5119, 0.1394, 0.5119, 0.12, 0.5119, 0.13, 0.5119, 0.13, 0.5, 0.1291, 0.5, 0.12, 0.5, 0.11, 0.5119, 0.12, 0.5119, 0.12, 0.5, 0.1191, 0.5, 0.11, 0.5, 0.1, 0.5119, 0.11, 0.5119, 0.11, 0.5, 0.1091, 0.5, 0.1, 0.5, 0.09, 0.5119, 0.1, 0.5119, 0.1, 0.5, 0.09914, 0.5, 0.09, 0.5, 0.08, 0.5119, 0.09, 0.5119, 0.09, 0.5, 0.08914, 0.5, 0.08, 0.5, 0.07, 0.5119, 0.08, 0.5119, 0.08, 0.5, 0.07914, 0.5, 0.07, 0.5, 0.06, 0.5119, 0.07, 0.5119, 0.07, 0.5, 0.06914, 0.5, 0.06, 0.5, 0.05, 0.5119, 0.06, 0.5119, 0.06, 0.5, 0.05914, 0.5, 0.05, 0.5, 0.04, 0.5119, 0.05, 0.5119, 0.05, 0.5, 0.04914, 0.5, 0.04, 0.5, 0.03, 0.5119, 0.04, 0.5119, 0.04, 0.5, 0.03914, 0.5, 0.03, 0.5, 0.02, 0.5119, 0.03, 0.5119, 0.03, 0.5, 0.02914, 0.5, 0.02, 0.5, 0.01, 0.5119, 0.02, 0.5119, 0.02, 0.5, 0.01914, 0.5, 0.01, 0.5, 6.706e-07, 0.5119, 0.01, 0.5119, 0.01, 0.5, 0.009138, 0.5, 6.706e-07, 0.5, 0.548, 0.42, 0.5465, 0.4215, 0.625, 0.5, 0.625, 0.25, 0.375, 0.25, 0.4535, 0.3285, 0.455, 0.327, 0.4552, 0.3269, 0.4581, 0.3243, 0.4583, 0.3241, 0.4613, 0.3218, 0.4615, 0.3216, 0.4647, 0.3195, 0.465, 0.3193, 0.4683, 0.3173, 0.4685, 0.3172, 0.472, 0.3155, 0.4722, 0.3154, 0.4758, 0.3138, 0.476, 0.3137, 0.4797, 0.3124, 0.4799, 0.3124, 0.4836, 0.3113, 0.4839, 0.3112, 0.4877, 0.3104, 0.4879, 0.3103, 0.4918, 0.3097, 0.492, 0.3097, 0.4959, 0.3093, 0.4961, 0.3093, 0.5, 0.3092, 0.5003, 0.3092, 0.5041, 0.3093, 0.5044, 0.3094, 0.5082, 0.3097, 0.5085, 0.3098, 0.5123, 0.3104, 0.5126, 0.3104, 0.5164, 0.3113, 0.5166, 0.3113, 0.5203, 0.3124, 0.5206, 0.3125, 0.5242, 0.3138, 0.5245, 0.3139, 0.528, 0.3155, 0.5282, 0.3156, 0.5317, 0.3173, 0.5319, 0.3175, 0.5353, 0.3195, 0.5355, 0.3196, 0.5387, 0.3218, 0.5389, 0.3219, 0.5419, 0.3243, 0.5421, 0.3245, 0.545, 0.327, 0.548, 0.33, 0.5507, 0.3331, 0.5532, 0.3363, 0.5555, 0.3397, 0.5577, 0.3433, 0.5595, 0.347, 0.5612, 0.3508, 0.5626, 0.3547, 0.5637, 0.3586, 0.5646, 0.3627, 0.5653, 0.3668, 0.5657, 0.3709, 0.5658, 0.375, 0.5657, 0.3791, 0.5653, 0.3832, 0.5646, 0.3873, 0.5637, 0.3914, 0.5626, 0.3953, 0.5612, 0.3992, 0.5595, 0.403, 0.5577, 0.4067, 0.5555, 0.4103, 0.5532, 0.4137, 0.5507, 0.4169, 0.4535, 0.3285, 0.375, 0.25, 0.375, 0.5, 0.625, 0.5, 0.5465, 0.4215, 0.545, 0.423, 0.5448, 0.4231, 0.5419, 0.4257, 0.5417, 0.4259, 0.5387, 0.4282, 0.5385, 0.4284, 0.5353, 0.4305, 0.535, 0.4307, 0.5317, 0.4327, 0.5315, 0.4328, 0.528, 0.4345, 0.5278, 0.4346, 0.5242, 0.4362, 0.524, 0.4363, 0.5203, 0.4376, 0.5201, 0.4376, 0.5164, 0.4387, 0.5161, 0.4388, 0.5123, 0.4396, 0.5121, 0.4397, 0.5082, 0.4403, 0.508, 0.4403, 0.5041, 0.4407, 0.5039, 0.4407, 0.5, 0.4408, 0.4997, 0.4408, 0.4959, 0.4407, 0.4956, 0.4406, 0.4918, 0.4403, 0.4915, 0.4402, 0.4877, 0.4396, 0.4874, 0.4396, 0.4836, 0.4387, 0.4834, 0.4387, 0.4797, 0.4376, 0.4794, 0.4375, 0.4758, 0.4362, 0.4755, 0.4361, 0.472, 0.4345, 0.4718, 0.4344, 0.4683, 0.4327, 0.4681, 0.4325, 0.4647, 0.4305, 0.4645, 0.4304, 0.4613, 0.4282, 0.4611, 0.4281, 0.4581, 0.4257, 0.4579, 0.4255, 0.455, 0.423, 0.452, 0.42, 0.4493, 0.4169, 0.4468, 0.4137, 0.4445, 0.4103, 0.4423, 0.4067, 0.4405, 0.403, 0.4388, 0.3992, 0.4374, 0.3953, 0.4363, 0.3914, 0.4354, 0.3873, 0.4347, 0.3832, 0.4343, 0.3791, 0.4342, 0.375, 0.4343, 0.3709, 0.4347, 0.3668, 0.4354, 0.3627, 0.4363, 0.3586, 0.4374, 0.3547, 0.4388, 0.3508, 0.4405, 0.347, 0.4423, 0.3433, 0.4445, 0.3397, 0.4468, 0.3363, 0.4493, 0.3331, 0.452, 0.33, 1.0, 0.5, 0.99, 0.5, 0.99, 0.5125, 1.0, 0.5125, 0.99, 0.9875, 0.99, 1.0, 1.0, 1.0, 1.0, 0.9875, 0.99, 0.5, 0.98, 0.5, 0.98, 0.5125, 0.99, 0.5125, 0.98, 0.9875, 0.98, 1.0, 0.99, 1.0, 0.99, 0.9875, 0.98, 0.5, 0.97, 0.5, 0.97, 0.5125, 0.98, 0.5125, 0.97, 0.9875, 0.97, 1.0, 0.98, 1.0, 0.98, 0.9875, 0.97, 0.5, 0.96, 0.5, 0.96, 0.5125, 0.97, 0.5125, 0.96, 0.9875, 0.96, 1.0, 0.97, 1.0, 0.97, 0.9875, 0.96, 0.5, 0.95, 0.5, 0.95, 0.5125, 0.96, 0.5125, 0.95, 0.9875, 0.95, 1.0, 0.96, 1.0, 0.96, 0.9875, 0.95, 0.5, 0.94, 0.5, 0.94, 0.5125, 0.95, 0.5125, 0.94, 0.9875, 0.94, 1.0, 0.95, 1.0, 0.95, 0.9875, 0.94, 0.5, 0.93, 0.5, 0.93, 0.5125, 0.94, 0.5125, 0.93, 0.9875, 0.93, 1.0, 0.94, 1.0, 0.94, 0.9875, 0.93, 0.5, 0.92, 0.5, 0.92, 0.5125, 0.93, 0.5125, 0.92, 0.9875, 0.92, 1.0, 0.93, 1.0, 0.93, 0.9875, 0.92, 0.5, 0.91, 0.5, 0.91, 0.5125, 0.92, 0.5125, 0.91, 0.9875, 0.91, 1.0, 0.92, 1.0, 0.92, 0.9875, 0.91, 0.5, 0.9, 0.5, 0.9, 0.5125, 0.91, 0.5125, 0.9, 0.9875, 0.9, 1.0, 0.91, 1.0, 0.91, 0.9875, 0.9, 0.5, 0.89, 0.5, 0.89, 0.5125, 0.9, 0.5125, 0.89, 0.9875, 0.89, 1.0, 0.9, 1.0, 0.9, 0.9875, 0.89, 0.5, 0.88, 0.5, 0.88, 0.5125, 0.89, 0.5125, 0.88, 0.9875, 0.88, 1.0, 0.89, 1.0, 0.89, 0.9875, 0.88, 0.5, 0.87, 0.5, 0.87, 0.5125, 0.876, 0.5125, 0.88, 0.5125, 0.87, 1.0, 0.8765, 1.0, 0.88, 1.0, 0.88, 0.9875, 0.876, 0.9875, 0.87, 0.9875, 0.87, 0.5, 0.86, 0.5, 0.86, 0.5125, 0.87, 0.5125, 0.86, 0.9875, 0.86, 1.0, 0.87, 1.0, 0.87, 0.9875, 0.86, 0.5, 0.85, 0.5, 0.85, 0.5125, 0.86, 0.5125, 0.85, 0.9875, 0.85, 1.0, 0.86, 1.0, 0.86, 0.9875, 0.85, 0.5, 0.84, 0.5, 0.84, 0.5125, 0.85, 0.5125, 0.84, 0.9875, 0.84, 1.0, 0.85, 1.0, 0.85, 0.9875, 0.84, 0.5, 0.83, 0.5, 0.83, 0.5125, 0.84, 0.5125, 0.83, 0.9875, 0.83, 1.0, 0.84, 1.0, 0.84, 0.9875, 0.83, 0.5, 0.82, 0.5, 0.82, 0.5125, 0.83, 0.5125, 0.82, 0.9875, 0.82, 1.0, 0.83, 1.0, 0.83, 0.9875, 0.82, 0.5, 0.81, 0.5, 0.81, 0.5125, 0.82, 0.5125, 0.81, 0.9875, 0.81, 1.0, 0.82, 1.0, 0.82, 0.9875, 0.81, 0.5, 0.8, 0.5, 0.8, 0.5125, 0.81, 0.5125, 0.8, 0.9875, 0.8, 1.0, 0.81, 1.0, 0.81, 0.9875, 0.8, 0.5, 0.79, 0.5, 0.79, 0.5125, 0.8, 0.5125, 0.79, 0.9875, 0.79, 1.0, 0.8, 1.0, 0.8, 0.9875, 0.79, 0.5, 0.78, 0.5, 0.78, 0.5125, 0.79, 0.5125, 0.78, 0.9875, 0.78, 1.0, 0.79, 1.0, 0.79, 0.9875, 0.78, 0.5, 0.77, 0.5, 0.77, 0.5125, 0.78, 0.5125, 0.77, 0.9875, 0.77, 1.0, 0.78, 1.0, 0.78, 0.9875, 0.77, 0.5, 0.76, 0.5, 0.76, 0.5125, 0.77, 0.5125, 0.76, 0.9875, 0.76, 1.0, 0.77, 1.0, 0.77, 0.9875, 0.76, 0.5, 0.75, 0.5, 0.75, 0.5125, 0.76, 0.5125, 0.75, 0.9875, 0.75, 1.0, 0.76, 1.0, 0.76, 0.9875, 0.75, 0.5, 0.74, 0.5, 0.74, 0.5125, 0.75, 0.5125, 0.74, 0.9875, 0.74, 1.0, 0.75, 1.0, 0.75, 0.9875, 0.74, 0.5, 0.73, 0.5, 0.73, 0.5125, 0.74, 0.5125, 0.73, 0.9875, 0.73, 1.0, 0.74, 1.0, 0.74, 0.9875, 0.73, 0.5, 0.72, 0.5, 0.72, 0.5125, 0.73, 0.5125, 0.72, 0.9875, 0.72, 1.0, 0.73, 1.0, 0.73, 0.9875, 0.72, 0.5, 0.71, 0.5, 0.71, 0.5125, 0.72, 0.5125, 0.71, 0.9875, 0.71, 1.0, 0.72, 1.0, 0.72, 0.9875, 0.71, 0.5, 0.7, 0.5, 0.7, 0.5125, 0.71, 0.5125, 0.7, 0.9875, 0.7, 1.0, 0.71, 1.0, 0.71, 0.9875, 0.7, 0.5, 0.69, 0.5, 0.69, 0.5125, 0.7, 0.5125, 0.69, 0.9875, 0.69, 1.0, 0.7, 1.0, 0.7, 0.9875, 0.69, 0.5, 0.68, 0.5, 0.68, 0.5125, 0.69, 0.5125, 0.68, 0.9875, 0.68, 1.0, 0.69, 1.0, 0.69, 0.9875, 0.68, 0.5, 0.67, 0.5, 0.67, 0.5125, 0.68, 0.5125, 0.67, 0.9875, 0.67, 1.0, 0.68, 1.0, 0.68, 0.9875, 0.67, 0.5, 0.66, 0.5, 0.66, 0.5125, 0.67, 0.5125, 0.66, 0.9875, 0.66, 1.0, 0.67, 1.0, 0.67, 0.9875, 0.66, 0.5, 0.65, 0.5, 0.65, 0.5125, 0.66, 0.5125, 0.65, 0.9875, 0.65, 1.0, 0.66, 1.0, 0.66, 0.9875, 0.65, 0.5, 0.64, 0.5, 0.64, 0.5125, 0.65, 0.5125, 0.64, 0.9875, 0.64, 1.0, 0.65, 1.0, 0.65, 0.9875, 0.64, 0.5, 0.63, 0.5, 0.63, 0.5125, 0.64, 0.5125, 0.63, 0.9875, 0.63, 1.0, 0.64, 1.0, 0.64, 0.9875, 0.6235, 0.5, 0.62, 0.5, 0.62, 0.5125, 0.6203, 0.5125, 0.63, 0.5125, 0.63, 0.5, 0.62, 0.9875, 0.62, 1.0, 0.63, 1.0, 0.63, 0.9875, 0.62, 0.5, 0.61, 0.5, 0.61, 0.5125, 0.62, 0.5125, 0.61, 0.9875, 0.61, 1.0, 0.62, 1.0, 0.62, 0.9875, 0.61, 0.5, 0.6, 0.5, 0.6, 0.5125, 0.61, 0.5125, 0.6, 0.9875, 0.6, 1.0, 0.61, 1.0, 0.61, 0.9875, 0.6, 0.5, 0.59, 0.5, 0.59, 0.5125, 0.6, 0.5125, 0.59, 0.9875, 0.59, 1.0, 0.6, 1.0, 0.6, 0.9875, 0.59, 0.5, 0.58, 0.5, 0.58, 0.5125, 0.59, 0.5125, 0.58, 0.9875, 0.58, 1.0, 0.59, 1.0, 0.59, 0.9875, 0.58, 0.5, 0.57, 0.5, 0.57, 0.5125, 0.58, 0.5125, 0.57, 0.9875, 0.57, 1.0, 0.58, 1.0, 0.58, 0.9875, 0.57, 0.5, 0.56, 0.5, 0.56, 0.5125, 0.57, 0.5125, 0.56, 0.9875, 0.56, 1.0, 0.57, 1.0, 0.57, 0.9875, 0.56, 0.5, 0.55, 0.5, 0.55, 0.5125, 0.56, 0.5125, 0.55, 0.9875, 0.55, 1.0, 0.56, 1.0, 0.56, 0.9875, 0.55, 0.5, 0.54, 0.5, 0.54, 0.5125, 0.55, 0.5125, 0.54, 0.9875, 0.54, 1.0, 0.55, 1.0, 0.55, 0.9875, 0.54, 0.5, 0.53, 0.5, 0.53, 0.5125, 0.54, 0.5125, 0.53, 0.9875, 0.53, 1.0, 0.54, 1.0, 0.54, 0.9875, 0.53, 0.5, 0.52, 0.5, 0.52, 0.5125, 0.53, 0.5125, 0.52, 0.9875, 0.52, 1.0, 0.53, 1.0, 0.53, 0.9875, 0.52, 0.5, 0.51, 0.5, 0.51, 0.5125, 0.52, 0.5125, 0.51, 0.9875, 0.51, 1.0, 0.52, 1.0, 0.52, 0.9875, 0.51, 0.5, 0.5, 0.5, 0.5, 0.5125, 0.51, 0.5125, 0.5, 0.9875, 0.5, 1.0, 0.51, 1.0, 0.51, 0.9875, 0.5, 0.5, 0.49, 0.5, 0.49, 0.5125, 0.5, 0.5125, 0.49, 0.9875, 0.49, 1.0, 0.5, 1.0, 0.5, 0.9875, 0.49, 0.5, 0.48, 0.5, 0.48, 0.5125, 0.49, 0.5125, 0.48, 0.9875, 0.48, 1.0, 0.49, 1.0, 0.49, 0.9875, 0.48, 0.5, 0.47, 0.5, 0.47, 0.5125, 0.48, 0.5125, 0.47, 0.9875, 0.47, 1.0, 0.48, 1.0, 0.48, 0.9875, 0.47, 0.5, 0.46, 0.5, 0.46, 0.5125, 0.47, 0.5125, 0.46, 0.9875, 0.46, 1.0, 0.47, 1.0, 0.47, 0.9875, 0.46, 0.5, 0.45, 0.5, 0.45, 0.5125, 0.46, 0.5125, 0.45, 0.9875, 0.45, 1.0, 0.46, 1.0, 0.46, 0.9875, 0.45, 0.5, 0.44, 0.5, 0.44, 0.5125, 0.45, 0.5125, 0.44, 0.9875, 0.44, 1.0, 0.45, 1.0, 0.45, 0.9875, 0.44, 0.5, 0.43, 0.5, 0.43, 0.5125, 0.44, 0.5125, 0.43, 0.9875, 0.43, 1.0, 0.44, 1.0, 0.44, 0.9875, 0.43, 0.5, 0.42, 0.5, 0.42, 0.5125, 0.43, 0.5125, 0.42, 0.9875, 0.42, 1.0, 0.43, 1.0, 0.43, 0.9875, 0.42, 0.5, 0.41, 0.5, 0.41, 0.5125, 0.42, 0.5125, 0.41, 0.9875, 0.41, 1.0, 0.42, 1.0, 0.42, 0.9875, 0.41, 0.5, 0.4, 0.5, 0.4, 0.5125, 0.41, 0.5125, 0.4, 0.9875, 0.4, 1.0, 0.41, 1.0, 0.41, 0.9875, 0.4, 0.5, 0.39, 0.5, 0.39, 0.5125, 0.4, 0.5125, 0.39, 0.9875, 0.39, 1.0, 0.4, 1.0, 0.4, 0.9875, 0.39, 0.5, 0.38, 0.5, 0.38, 0.5125, 0.39, 0.5125, 0.38, 0.9875, 0.38, 1.0, 0.39, 1.0, 0.39, 0.9875, 0.38, 0.5125, 0.38, 0.5, 0.37, 0.5, 0.37, 0.5125, 0.38, 1.0, 0.38, 0.9875, 0.37, 0.9875, 0.37, 1.0, 0.37, 0.5, 0.36, 0.5, 0.36, 0.5125, 0.37, 0.5125, 0.36, 0.9875, 0.36, 1.0, 0.37, 1.0, 0.37, 0.9875, 0.36, 0.5, 0.35, 0.5, 0.35, 0.5125, 0.36, 0.5125, 0.35, 0.9875, 0.35, 1.0, 0.36, 1.0, 0.36, 0.9875, 0.35, 0.5, 0.34, 0.5, 0.34, 0.5125, 0.35, 0.5125, 0.34, 0.9875, 0.34, 1.0, 0.35, 1.0, 0.35, 0.9875, 0.34, 0.5, 0.33, 0.5, 0.33, 0.5125, 0.34, 0.5125, 0.33, 0.9875, 0.33, 1.0, 0.34, 1.0, 0.34, 0.9875, 0.33, 0.5, 0.32, 0.5, 0.32, 0.5125, 0.33, 0.5125, 0.32, 0.9875, 0.32, 1.0, 0.33, 1.0, 0.33, 0.9875, 0.32, 0.5, 0.31, 0.5, 0.31, 0.5125, 0.32, 0.5125, 0.31, 0.9875, 0.31, 1.0, 0.32, 1.0, 0.32, 0.9875, 0.31, 0.5, 0.3, 0.5, 0.3, 0.5125, 0.31, 0.5125, 0.3, 0.9875, 0.3, 1.0, 0.31, 1.0, 0.31, 0.9875, 0.3, 0.5, 0.29, 0.5, 0.29, 0.5125, 0.3, 0.5125, 0.29, 0.9875, 0.29, 1.0, 0.3, 1.0, 0.3, 0.9875, 0.29, 0.5, 0.28, 0.5, 0.28, 0.5125, 0.29, 0.5125, 0.28, 0.9875, 0.28, 1.0, 0.29, 1.0, 0.29, 0.9875, 0.28, 0.5, 0.27, 0.5, 0.27, 0.5125, 0.28, 0.5125, 0.27, 0.9875, 0.27, 1.0, 0.28, 1.0, 0.28, 0.9875, 0.27, 0.5, 0.26, 0.5, 0.26, 0.5125, 0.27, 0.5125, 0.26, 0.9875, 0.26, 1.0, 0.27, 1.0, 0.27, 0.9875, 0.26, 0.5, 0.25, 0.5, 0.25, 0.5125, 0.26, 0.5125, 0.25, 0.9875, 0.25, 1.0, 0.26, 1.0, 0.26, 0.9875, 0.25, 0.5, 0.24, 0.5, 0.24, 0.5125, 0.25, 0.5125, 0.24, 0.9875, 0.24, 1.0, 0.25, 1.0, 0.25, 0.9875, 0.24, 0.5, 0.23, 0.5, 0.23, 0.5125, 0.24, 0.5125, 0.23, 0.9875, 0.23, 1.0, 0.24, 1.0, 0.24, 0.9875, 0.23, 0.5, 0.22, 0.5, 0.22, 0.5125, 0.23, 0.5125, 0.22, 0.9875, 0.22, 1.0, 0.23, 1.0, 0.23, 0.9875, 0.22, 0.5, 0.21, 0.5, 0.21, 0.5125, 0.22, 0.5125, 0.21, 0.9875, 0.21, 1.0, 0.22, 1.0, 0.22, 0.9875, 0.21, 0.5, 0.2, 0.5, 0.2, 0.5125, 0.21, 0.5125, 0.2, 0.9875, 0.2, 1.0, 0.21, 1.0, 0.21, 0.9875, 0.2, 0.5, 0.19, 0.5, 0.19, 0.5125, 0.2, 0.5125, 0.19, 0.9875, 0.19, 1.0, 0.2, 1.0, 0.2, 0.9875, 0.19, 0.5, 0.18, 0.5, 0.18, 0.5125, 0.19, 0.5125, 0.18, 0.9875, 0.18, 1.0, 0.19, 1.0, 0.19, 0.9875, 0.18, 0.5, 0.17, 0.5, 0.17, 0.5125, 0.18, 0.5125, 0.17, 0.9875, 0.17, 1.0, 0.18, 1.0, 0.18, 0.9875, 0.17, 0.5, 0.16, 0.5, 0.16, 0.5125, 0.17, 0.5125, 0.16, 0.9875, 0.16, 1.0, 0.17, 1.0, 0.17, 0.9875, 0.16, 0.5, 0.15, 0.5, 0.15, 0.5125, 0.16, 0.5125, 0.15, 0.9875, 0.15, 1.0, 0.16, 1.0, 0.16, 0.9875, 0.15, 0.5, 0.14, 0.5, 0.14, 0.5125, 0.15, 0.5125, 0.14, 0.9875, 0.14, 1.0, 0.15, 1.0, 0.15, 0.9875, 0.14, 0.5, 0.13, 0.5, 0.13, 0.5125, 0.14, 0.5125, 0.13, 0.9875, 0.13, 1.0, 0.14, 1.0, 0.14, 0.9875, 0.12, 0.5, 0.12, 0.5125, 0.13, 0.5125, 0.13, 0.5, 0.12, 0.9875, 0.12, 1.0, 0.13, 1.0, 0.13, 0.9875, 0.12, 0.5, 0.11, 0.5, 0.11, 0.5125, 0.12, 0.5125, 0.11, 0.9875, 0.11, 1.0, 0.12, 1.0, 0.12, 0.9875, 0.11, 0.5, 0.1, 0.5, 0.1, 0.5125, 0.11, 0.5125, 0.1, 0.9875, 0.1, 1.0, 0.11, 1.0, 0.11, 0.9875, 0.1, 0.5, 0.09, 0.5, 0.09, 0.5125, 0.1, 0.5125, 0.09, 0.9875, 0.09, 1.0, 0.1, 1.0, 0.1, 0.9875, 0.09, 0.5, 0.08, 0.5, 0.08, 0.5125, 0.09, 0.5125, 0.08, 0.9875, 0.08, 1.0, 0.09, 1.0, 0.09, 0.9875, 0.08, 0.5, 0.07, 0.5, 0.07, 0.5125, 0.08, 0.5125, 0.07, 0.9875, 0.07, 1.0, 0.08, 1.0, 0.08, 0.9875, 0.07, 0.5, 0.06, 0.5, 0.06, 0.5125, 0.07, 0.5125, 0.06, 0.9875, 0.06, 1.0, 0.07, 1.0, 0.07, 0.9875, 0.06, 0.5, 0.05, 0.5, 0.05, 0.5125, 0.06, 0.5125, 0.05, 0.9875, 0.05, 1.0, 0.06, 1.0, 0.06, 0.9875, 0.05, 0.5, 0.04, 0.5, 0.04, 0.5125, 0.05, 0.5125, 0.04, 0.9875, 0.04, 1.0, 0.05, 1.0, 0.05, 0.9875, 0.04, 0.5, 0.03, 0.5, 0.03, 0.5125, 0.04, 0.5125, 0.03, 0.9875, 0.03, 1.0, 0.04, 1.0, 0.04, 0.9875, 0.03, 0.5, 0.02, 0.5, 0.02, 0.5125, 0.03, 0.5125, 0.02, 0.9875, 0.02, 1.0, 0.03, 1.0, 0.03, 0.9875, 0.02, 0.5, 0.01, 0.5, 0.01, 0.5125, 0.02, 0.5125, 0.01, 0.9875, 0.01, 1.0, 0.02, 1.0, 0.02, 0.9875, 0.01, 0.5, 6.706e-07, 0.5, 6.706e-07, 0.5125, 0.01, 0.5125, 6.706e-07, 0.9875, 6.706e-07, 1.0, 0.01, 1.0, 0.01, 0.9875, 0.375, 0.25, 0.4554, 0.1696, 0.4572, 0.1714, 0.4602, 0.174, 0.4633, 0.1764, 0.4665, 0.1786, 0.4699, 0.1806, 0.4734, 0.1824, 0.477, 0.1839, 0.4807, 0.1853, 0.4845, 0.1864, 0.4883, 0.1872, 0.4922, 0.1878, 0.4961, 0.1882, 0.5, 0.1883, 0.5039, 0.1882, 0.5078, 0.1878, 0.5117, 0.1872, 0.5155, 0.1864, 0.5193, 0.1853, 0.523, 0.1839, 0.5266, 0.1824, 0.5301, 0.1806, 0.5335, 0.1786, 0.5367, 0.1764, 0.5398, 0.174, 0.5428, 0.1714, 0.5456, 0.1686, 0.625, 0.25, 0.5482, 0.1657, 0.5506, 0.1626, 0.5528, 0.1593, 0.5548, 0.1559, 0.5566, 0.1524, 0.5581, 0.1488, 0.5594, 0.1451, 0.5605, 0.1414, 0.5614, 0.1375, 0.562, 0.1336, 0.5624, 0.1297, 0.5625, 0.1258, 0.5624, 0.1219, 0.562, 0.118, 0.5614, 0.1141, 0.5605, 0.1103, 0.5594, 0.1065, 0.5581, 0.1028, 0.5566, 0.0992, 0.5548, 0.09571, 0.5528, 0.09233, 0.5506, 0.08908, 0.5482, 0.08598, 0.5456, 0.08303, 0.5428, 0.08025, 0.5398, 0.07766, 0.5367, 0.07525, 0.5335, 0.07304, 0.5301, 0.07105, 0.5266, 0.06926, 0.523, 0.0677, 0.5193, 0.06637, 0.5155, 0.06528, 0.5117, 0.06442, 0.5078, 0.06381, 0.5039, 0.06344, 0.5, 0.06332, 0.4961, 0.06344, 0.4922, 0.06381, 0.4883, 0.06442, 0.4845, 0.06528, 0.4807, 0.06637, 0.477, 0.0677, 0.4734, 0.06926, 0.4699, 0.07105, 0.4665, 0.07304, 0.4633, 0.07525, 0.4602, 0.07766, 0.4572, 0.08025, 0.4544, 0.08303, 0.4518, 0.08598, 0.4494, 0.08908, 0.4472, 0.09233, 0.4452, 0.09571, 0.4434, 0.0992, 0.4419, 0.1028, 0.4406, 0.1065, 0.4395, 0.1103, 0.4386, 0.1141, 0.438, 0.118, 0.4376, 0.1219, 0.4375, 0.1258, 0.4376, 0.1297, 0.438, 0.1336, 0.4386, 0.1375, 0.4395, 0.1414, 0.4406, 0.1451, 0.4419, 0.1488, 0.4434, 0.1524, 0.4452, 0.1559, 0.4472, 0.1593, 0.4494, 0.1626, 0.4518, 0.1657, 0.4544, 0.1686, 0.4554, 0.1696, 0.375, 0.25, 0.375, 0.0, 0.625, 0.0, 0.625, 0.25, 0.5456, 0.1686, 0.4544, 0.5814, 0.4518, 0.5843, 0.4494, 0.5874, 0.4472, 0.5907, 0.4452, 0.5941, 0.4434, 0.5976, 0.4419, 0.6012, 0.4406, 0.6049, 0.4395, 0.6086, 0.4386, 0.6125, 0.438, 0.6164, 0.4376, 0.6203, 0.4375, 0.6242, 0.4376, 0.6281, 0.438, 0.632, 0.4386, 0.6359, 0.4395, 0.6397, 0.4406, 0.6435, 0.4419, 0.6472, 0.4434, 0.6508, 0.4452, 0.6543, 0.4472, 0.6577, 0.4494, 0.6609, 0.4518, 0.664, 0.4544, 0.667, 0.4572, 0.6697, 0.4602, 0.6723, 0.4633, 0.6747, 0.4665, 0.677, 0.4699, 0.679, 0.4734, 0.6807, 0.477, 0.6823, 0.4807, 0.6836, 0.4845, 0.6847, 0.4883, 0.6856, 0.4922, 0.6862, 0.4961, 0.6866, 0.5, 0.6867, 0.5039, 0.6866, 0.5078, 0.6862, 0.5117, 0.6856, 0.5155, 0.6847, 0.5193, 0.6836, 0.523, 0.6823, 0.5266, 0.6807, 0.5301, 0.679, 0.5335, 0.677, 0.5367, 0.6747, 0.5398, 0.6723, 0.5428, 0.6697, 0.5456, 0.667, 0.5482, 0.664, 0.5506, 0.6609, 0.5528, 0.6577, 0.5548, 0.6543, 0.5566, 0.6508, 0.5581, 0.6472, 0.5594, 0.6435, 0.5605, 0.6397, 0.5614, 0.6359, 0.562, 0.632, 0.5624, 0.6281, 0.5625, 0.6242, 0.5624, 0.6203, 0.562, 0.6164, 0.5614, 0.6125, 0.5605, 0.6086, 0.5594, 0.6049, 0.5581, 0.6012, 0.5566, 0.5976, 0.5548, 0.5941, 0.5528, 0.5907, 0.5506, 0.5874, 0.5482, 0.5843, 0.5456, 0.5814, 0.5446, 0.5804, 0.625, 0.5, 0.625, 0.75, 0.375, 0.75, 0.375, 0.5, 0.5428, 0.5786, 0.5398, 0.576, 0.5367, 0.5736, 0.5335, 0.5714, 0.5301, 0.5694, 0.5266, 0.5676, 0.523, 0.5661, 0.5193, 0.5647, 0.5155, 0.5636, 0.5117, 0.5628, 0.5078, 0.5622, 0.5039, 0.5618, 0.5, 0.5617, 0.4961, 0.5618, 0.4922, 0.5622, 0.4883, 0.5628, 0.4845, 0.5636, 0.4807, 0.5647, 0.477, 0.5661, 0.4734, 0.5676, 0.4699, 0.5694, 0.4665, 0.5714, 0.4633, 0.5736, 0.4602, 0.576, 0.4572, 0.5786, 0.4544, 0.5814, 0.375, 0.5, 0.625, 0.5, 0.5446, 0.5804, 0.5468, 0.1718, 0.625, 0.25, 0.625, 0.0, 0.375, 0.0, 0.375, 0.25, 0.4521, 0.1707, 0.452, 0.1706, 0.4493, 0.1675, 0.4468, 0.1643, 0.4445, 0.1609, 0.4423, 0.1573, 0.4405, 0.1536, 0.4388, 0.1498, 0.4374, 0.1459, 0.4363, 0.142, 0.4354, 0.1379, 0.4347, 0.1338, 0.4343, 0.1297, 0.4342, 0.1256, 0.4343, 0.1215, 0.4347, 0.1174, 0.4354, 0.1133, 0.4363, 0.1092, 0.4374, 0.1053, 0.4388, 0.1014, 0.4405, 0.09759, 0.4423, 0.09391, 0.4445, 0.09035, 0.4468, 0.08693, 0.4493, 0.08367, 0.452, 0.08057, 0.455, 0.07764, 0.4581, 0.07491, 0.4613, 0.07238, 0.4647, 0.07006, 0.4683, 0.06795, 0.472, 0.06608, 0.4758, 0.06443, 0.4797, 0.06303, 0.4836, 0.06188, 0.4877, 0.06098, 0.4918, 0.06033, 0.4959, 0.05994, 0.5, 0.05981, 0.5041, 0.05994, 0.5082, 0.06033, 0.5123, 0.06098, 0.5164, 0.06188, 0.5203, 0.06303, 0.5242, 0.06443, 0.528, 0.06608, 0.5317, 0.06795, 0.5353, 0.07006, 0.5387, 0.07238, 0.5419, 0.07491, 0.545, 0.07764, 0.548, 0.08057, 0.5507, 0.08367, 0.5532, 0.08693, 0.5555, 0.09035, 0.5577, 0.09391, 0.5595, 0.09759, 0.5612, 0.1014, 0.5626, 0.1053, 0.5637, 0.1092, 0.5646, 0.1133, 0.5653, 0.1174, 0.5657, 0.1215, 0.5658, 0.1256, 0.5657, 0.1297, 0.5653, 0.1338, 0.5646, 0.1379, 0.5637, 0.142, 0.5626, 0.1459, 0.5612, 0.1498, 0.5595, 0.1536, 0.5577, 0.1573, 0.5555, 0.1609, 0.5532, 0.1643, 0.5507, 0.1675, 0.548, 0.1706, 0.375, 0.25, 0.625, 0.25, 0.5468, 0.1718, 0.545, 0.1736, 0.5419, 0.1763, 0.5387, 0.1788, 0.5353, 0.1812, 0.5317, 0.1833, 0.528, 0.1851, 0.5242, 0.1868, 0.5203, 0.1882, 0.5164, 0.1893, 0.5123, 0.1902, 0.5082, 0.1909, 0.5041, 0.1913, 0.5, 0.1914, 0.4959, 0.1913, 0.4918, 0.1909, 0.4877, 0.1902, 0.4836, 0.1893, 0.4797, 0.1882, 0.4758, 0.1868, 0.472, 0.1851, 0.4683, 0.1833, 0.4647, 0.1812, 0.4613, 0.1788, 0.4581, 0.1763, 0.455, 0.1736, 0.4521, 0.1707, 0.5468, 0.5782, 0.625, 0.5, 0.375, 0.5, 0.452, 0.5794, 0.455, 0.5764, 0.4581, 0.5737, 0.4613, 0.5712, 0.4647, 0.5688, 0.4683, 0.5667, 0.472, 0.5649, 0.4758, 0.5632, 0.4797, 0.5618, 0.4836, 0.5607, 0.4877, 0.5598, 0.4918, 0.5591, 0.4959, 0.5587, 0.5, 0.5586, 0.5041, 0.5587, 0.5082, 0.5591, 0.5123, 0.5598, 0.5164, 0.5607, 0.5203, 0.5618, 0.5242, 0.5632, 0.528, 0.5649, 0.5317, 0.5667, 0.5353, 0.5688, 0.5387, 0.5712, 0.5419, 0.5737, 0.545, 0.5764, 0.452, 0.5794, 0.375, 0.5, 0.375, 0.75, 0.625, 0.75, 0.625, 0.5, 0.5468, 0.5782, 0.548, 0.5794, 0.5507, 0.5825, 0.5532, 0.5857, 0.5555, 0.5891, 0.5577, 0.5927, 0.5595, 0.5964, 0.5612, 0.6002, 0.5626, 0.6041, 0.5637, 0.608, 0.5646, 0.6121, 0.5653, 0.6162, 0.5657, 0.6203, 0.5658, 0.6244, 0.5657, 0.6285, 0.5653, 0.6326, 0.5646, 0.6367, 0.5637, 0.6408, 0.5626, 0.6447, 0.5612, 0.6486, 0.5595, 0.6524, 0.5577, 0.6561, 0.5555, 0.6596, 0.5532, 0.6631, 0.5507, 0.6663, 0.548, 0.6694, 0.545, 0.6724, 0.5419, 0.6751, 0.5387, 0.6776, 0.5353, 0.6799, 0.5317, 0.682, 0.528, 0.6839, 0.5242, 0.6856, 0.5203, 0.687, 0.5164, 0.6881, 0.5123, 0.689, 0.5082, 0.6897, 0.5041, 0.6901, 0.5, 0.6902, 0.4959, 0.6901, 0.4918, 0.6897, 0.4877, 0.689, 0.4836, 0.6881, 0.4797, 0.687, 0.4758, 0.6856, 0.472, 0.6839, 0.4683, 0.682, 0.4647, 0.6799, 0.4613, 0.6776, 0.4581, 0.6751, 0.455, 0.6724, 0.452, 0.6694, 0.4493, 0.6663, 0.4468, 0.6631, 0.4445, 0.6596, 0.4423, 0.6561, 0.4405, 0.6524, 0.4388, 0.6486, 0.4374, 0.6447, 0.4363, 0.6408, 0.4354, 0.6367, 0.4347, 0.6326, 0.4343, 0.6285, 0.4342, 0.6244, 0.4343, 0.6203, 0.4347, 0.6162, 0.4354, 0.6121, 0.4363, 0.608, 0.4374, 0.6041, 0.4388, 0.6002, 0.4405, 0.5964, 0.4423, 0.5927, 0.4445, 0.5891, 0.4468, 0.5857, 0.4493, 0.5825, 0.0, 0.0, 0.25, 0.0, 0.5, 0.0, 0.75, 0.0, 1.0, 0.0, 1.0, 0.25, 1.0, 0.5, 1.0, 1.0, 0.75, 1.0, 0.5, 1.0, 0.0, 1.0, 0.0, 0.75, 0.0, 0.5, 0.0, 0.0, 0.0, 0.0, 0.0, 0.0, 0.0, 0.0, 0.0, 0.0, 0.0, 0.0, 0.0, 0.0, 0.0, 0.0, 0.0, 0.0, 0.0, 0.0, 0.0, 0.0, 0.0, 0.0, 0.0, 0.0, 0.0, 0.0, 0.0, 0.0, 0.0, 0.0, 0.0, 0.0, 0.0, 0.0, 0.0, 0.0, 0.0, 0.0, 0.0, 0.0, 0.0, 0.0, 0.0, 0.0, 0.0, 0.0, 0.0, 0.0, 0.0, 0.0, 0.0, 0.0, 0.0, 0.0, 0.0, 0.0, 0.0, 0.0, 0.0, 0.0, 0.0, 0.0, 0.0, 0.0, 0.0, 0.0, 0.0, 0.0, 0.0, 0.0, 0.0, 0.0, 0.0, 0.0, 0.0, 0.0, 0.0, 0.0, 0.0, 0.0, 0.0, 0.0, 0.0, 0.0, 0.0, 0.0, 0.0, 0.0, 0.0, 0.0, 0.0, 0.0, 0.0, 0.0, 0.0, 0.0, 0.0, 0.0, 0.0, 0.0, 0.0, 0.0, 0.0, 0.0, 0.0, 0.0, 0.0, 0.0, 0.0, 0.0, 0.0, 0.0, 0.0, 0.0, 0.0, 0.0, 0.0, 0.0, 0.0, 0.0, 0.0, 0.0, 0.0, 0.0, 0.0, 0.0, 0.0, 0.0, 0.0, 0.0, 0.0, 0.0, 0.0, 0.0, 0.0, 0.0, 0.0, 0.0, 0.0, 0.0, 0.0, 0.0, 0.0, 0.0, 0.0, 0.0, 0.0, 0.0, 0.0, 0.0, 0.0, 0.0, 0.0, 0.0, 0.0, 0.0, 0.0, 0.0, 0.0, 0.0, 0.0, 0.0, 0.0, 0.0, 0.0, 0.0, 0.0, 0.0, 0.0, 0.0, 0.0, 0.0, 0.0, 0.0, 0.0, 0.0, 0.0, 0.0, 0.0, 0.0, 0.0, 0.0, 0.0, 0.0, 0.0, 0.0, 0.0, 0.0, 0.0, 0.0, 0.0, 0.0, 0.0, 0.0, 0.0, 0.0, 0.0, 0.0, 0.0, 0.0, 0.0, 0.0, 0.0, 0.0, 0.0, 0.0, 0.0, 0.0, 0.0, 0.0, 0.0, 0.0, 0.0, 0.0, 0.0, 0.0, 0.0, 0.0, 0.0, 0.0, 0.0, 0.0])
me_cube_001.use_remesh_fix_poles = True
me_cube_001.use_remesh_preserve_attributes = False
me_cube_001.use_mirror_vertex_groups = False
me_cube_001.update()

# ---- objects
ob_cube_001 = bpy.data.objects.new('Cube.001', me_cube_001)

# ---- transforms, parenting, visibility, modifiers, constraints
ob_cube_001.location = (0.0, 0.0, 0.0)
ob_cube_001.lineart.crease_threshold = 0.0

# ---- collection membership
col_collection.objects.link(ob_cube_001)

# ---- scene / render settings (as saved in the file)
scene.frame_start = 1; scene.frame_end = 250; scene.frame_set(1)
scene.render.engine = 'BLENDER_EEVEE_NEXT'
scene.cycles.use_denoising = False
scene.cycles.samples = 128
scene.cycles.sampling_pattern = 'TABULATED_SOBOL'
scene.cycles.use_adaptive_sampling = False
scene.cycles.use_light_tree = False
scene.view_settings.view_transform = 'Filmic'
bpy.context.view_layer.update()

# ---- added for rendering (the .blend has no active camera and no usable light): camera, sun
cam_auto = bpy.data.cameras.new('AutoCamera')
cam_auto.lens = 50.0
cam_auto.sensor_width = 36.0
cam_auto.clip_end = 1125.19
ob_auto_camera = bpy.data.objects.new('AutoCamera', cam_auto)
scene.collection.objects.link(ob_auto_camera)
ob_auto_camera.location = (64.1149, -76.9264, 51.2908)
ob_auto_camera.rotation_euler = (1.09748, -7.21219e-08, 0.694738)
scene.camera = ob_auto_camera
light_auto_sun = bpy.data.lights.new('AutoSun', 'SUN')
light_auto_sun.energy = 3.0
light_auto_sun.angle = 0.0523599
ob_auto_sun = bpy.data.objects.new('AutoSun', light_auto_sun)
scene.collection.objects.link(ob_auto_sun)
ob_auto_sun.rotation_euler = (0.872665, 0.174533, 0.523599)
bpy.context.view_layer.update()
